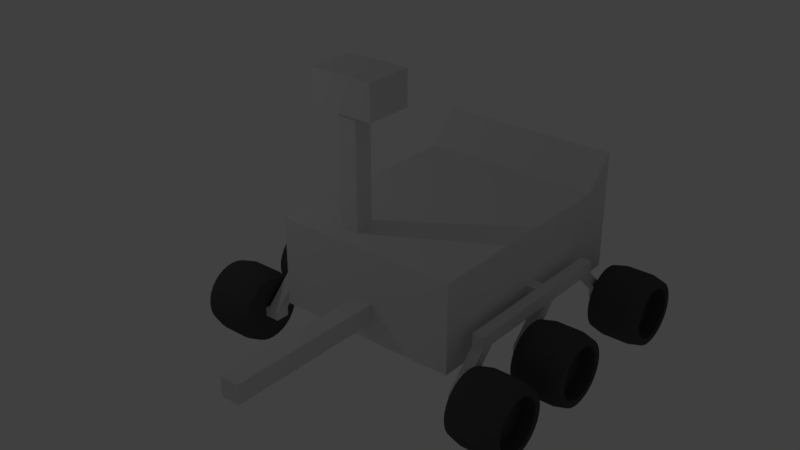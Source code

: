 # Source: assets.blend  (saved by Blender 2.78.0; exported with 4.5.12 LTS)
import bpy
from mathutils import Matrix  # noqa: F401  (used for matrix-valued properties, if any)

bpy.ops.wm.read_factory_settings(use_empty=True)
scene = bpy.context.scene
scene.name = 'Scene'

# ---- collections
col_collection_1 = bpy.data.collections.new('Collection 1'); scene.collection.children.link(col_collection_1)

# ---- materials (node trees are filled in below, after node groups)
mat_default = bpy.data.materials.new('Default')
mat_default.alpha_threshold = 0.0
mat_default.use_transparent_shadow = False
mat_default.roughness = 0.5
mat_wheel = bpy.data.materials.new('Wheel')
mat_wheel.alpha_threshold = 0.0
mat_wheel.use_transparent_shadow = False
mat_wheel.diffuse_color = (0.08176, 0.08176, 0.08176, 1.0)
mat_wheel.roughness = 0.5

# ---- material node trees

# ---- world
world_world = bpy.data.worlds.new('World'); scene.world = world_world
world_world.color = (0.05088, 0.05088, 0.05088)
world_world.use_sun_shadow = False
world_world.sun_shadow_jitter_overblur = 0.0
world_world.cycles.sampling_method = 'MANUAL'

# ---- lights
light_sun = bpy.data.lights.new('Sun', 'POINT')
light_sun.transmission_factor = 0.0
light_sun.energy = 100.0
light_sun.shadow_buffer_clip_start = 0.5
light_sun.shadow_soft_size = 0.1
light_sun.shadow_maximum_resolution = 0.006
light_sun.use_absolute_resolution = True

# ---- meshes
me_cube_007 = bpy.data.meshes.new('Cube.007')
me_cube_007.from_pydata([(-1.0, -0.5128, -1.0), (-1.0, -0.5128, 0.09779), (-1.0, 1.0, -1.0), (-1.0, 1.0, 0.09779), (1.0, -0.5128, -1.0), (1.0, -0.5128, 0.09779), (1.0, 1.0, -1.0), (1.0, 1.0, 0.09779)], [], [(0, 1, 3, 2), (2, 3, 7, 6), (6, 7, 5, 4), (4, 5, 1, 0), (2, 6, 4, 0), (7, 3, 1, 5)])
me_cube_007.materials.append(mat_default)
me_cube_007.use_remesh_preserve_volume = False
me_cube_007.use_remesh_preserve_attributes = False
me_cube_007.use_mirror_vertex_groups = False
me_cube_007.update()
me_cube_006 = bpy.data.meshes.new('Cube.006')
me_cube_006.from_pydata([(-1.0, -1.0, -1.0), (-1.0, -1.0, 13.04), (-1.0, 1.0, -1.0), (-1.0, 1.0, 13.04), (1.0, -1.0, -1.0), (1.0, -1.0, 13.04), (1.0, 1.0, -1.0), (1.0, 1.0, 13.04)], [], [(0, 1, 3, 2), (2, 3, 7, 6), (6, 7, 5, 4), (4, 5, 1, 0), (2, 6, 4, 0), (7, 3, 1, 5)])
me_cube_006.materials.append(mat_default)
me_cube_006.use_remesh_preserve_volume = False
me_cube_006.use_remesh_preserve_attributes = False
me_cube_006.use_mirror_vertex_groups = False
me_cube_006.update()
me_cube_005 = bpy.data.meshes.new('Cube.005')
me_cube_005.from_pydata([(-0.3, -0.3, -0.3), (-0.3, -0.3, 0.3), (-0.3, 0.3, -0.3), (-0.3, 0.3, 0.3), (0.3, -0.3, -0.3), (0.3, -0.3, 0.3), (0.3, 0.3, -0.3), (0.3, 0.3, 0.3), (-0.3, -0.5173, -0.3), (-0.3, -0.5173, 0.3), (0.3, -0.5173, 0.3), (0.3, -0.5173, -0.3), (-0.3, -0.7736, -0.3), (-0.3, -0.7736, 0.3), (0.3, -0.7736, 0.3), (0.3, -0.7736, -0.3), (-0.3, -2.619, -0.3), (-0.3, -2.619, 0.3), (0.3, -2.619, 0.3), (0.3, -2.619, -0.3), (-0.3, -2.833, -0.3), (-0.3, -2.833, 0.3), (0.3, -2.833, 0.3), (0.3, -2.833, -0.3), (-0.3, -3.094, -0.3), (-0.3, -3.094, 0.3), (0.3, -3.094, 0.3), (0.3, -3.094, -0.3), (-0.3, -4.829, -0.3), (-0.3, -4.829, 0.3), (0.3, -4.829, 0.3), (0.3, -4.829, -0.3)], [], [(0, 1, 3, 2), (2, 3, 7, 6), (6, 7, 5, 4), (1, 0, 8, 9), (2, 6, 4, 0), (7, 3, 1, 5), (8, 11, 15, 12), (0, 4, 11, 8), (5, 1, 9, 10), (4, 5, 10, 11), (14, 13, 17, 18), (9, 8, 12, 13), (10, 9, 13, 14), (11, 10, 14, 15), (16, 19, 23, 20), (15, 14, 18, 19), (12, 15, 19, 16), (13, 12, 16, 17), (20, 23, 27, 24), (17, 16, 20, 21), (18, 17, 21, 22), (19, 18, 22, 23), (26, 25, 29, 30), (21, 20, 24, 25), (22, 21, 25, 26), (23, 22, 26, 27), (31, 30, 29, 28), (27, 26, 30, 31), (24, 27, 31, 28), (25, 24, 28, 29)])
me_cube_005.materials.append(mat_default)
me_cube_005.use_remesh_preserve_volume = False
me_cube_005.use_remesh_preserve_attributes = False
me_cube_005.use_mirror_vertex_groups = False
me_cube_005.update()
me_cube_003 = bpy.data.meshes.new('Cube.003')
me_cube_003.from_pydata([(-3.689, 1.389, 2.773), (-3.689, 1.389, 4.773), (-3.689, 3.389, 2.773), (-3.689, 3.389, 4.773), (-1.689, 1.389, 2.773), (-1.689, 1.389, 4.773), (-1.689, 3.389, 2.773), (-1.689, 3.389, 4.773), (0.06932, 3.389, 4.773), (0.06932, 3.389, 2.773), (0.06932, 1.389, 2.773), (0.06932, 1.389, 4.773), (-1.689, -11.34, 4.773), (-1.689, -11.34, 2.773), (0.06932, -11.34, 4.773), (0.06932, -11.34, 2.773), (-1.689, -13.56, 4.773), (-1.689, -13.56, 2.773), (0.06932, -13.56, 4.773), (0.06932, -13.56, 2.773), (-1.689, 11.74, 4.773), (-1.689, 11.74, 2.773), (0.06932, 11.74, 4.773), (0.06932, 11.74, 2.773), (-1.689, 13.43, 4.773), (-1.689, 13.43, 2.773), (0.06932, 13.43, 4.773), (0.06932, 13.43, 2.773), (-1.689, -16.34, -2.227), (0.06932, -16.34, -2.227), (-1.689, -18.56, -2.227), (0.06932, -18.56, -2.227), (-1.689, 16.74, -2.227), (0.06932, 16.74, -2.227), (-1.689, 18.43, -2.227), (0.06932, 18.43, -2.227), (-1.689, -3.611, -2.227), (-1.689, -1.611, -2.227), (0.06932, -3.611, -2.227), (0.06932, -1.611, -2.227), (-1.689, -16.34, -3.641), (0.06932, -16.34, -3.641), (-1.689, -18.56, -3.641), (0.06932, -18.56, -3.641), (-1.689, 16.74, -3.641), (0.06932, 16.74, -3.641), (-1.689, 18.43, -3.641), (0.06932, 18.43, -3.641), (-1.689, -3.611, -3.641), (-1.689, -1.611, -3.641), (0.06932, -3.611, -3.641), (0.06932, -1.611, -3.641), (4.47, -16.34, -2.227), (4.47, -18.56, -2.227), (4.47, 16.74, -2.227), (4.47, 18.43, -2.227), (4.47, -3.611, -2.227), (4.47, -1.611, -2.227), (4.47, -16.34, -3.641), (4.47, -18.56, -3.641), (4.47, 16.74, -3.641), (4.47, 18.43, -3.641), (4.47, -3.611, -3.641), (4.47, -1.611, -3.641)], [], [(0, 1, 3, 2), (2, 3, 7, 6), (10, 11, 14, 15), (4, 5, 1, 0), (2, 6, 4, 0), (7, 3, 1, 5), (9, 8, 11, 10), (9, 10, 38, 39), (7, 5, 11, 8), (9, 6, 21, 23), (13, 15, 29, 28), (5, 4, 13, 12), (4, 10, 15, 13), (11, 5, 12, 14), (16, 17, 19, 18), (12, 13, 17, 16), (14, 12, 16, 18), (15, 14, 18, 19), (22, 23, 27, 26), (8, 9, 23, 22), (7, 8, 22, 20), (6, 7, 20, 21), (25, 24, 26, 27), (27, 23, 33, 35), (21, 20, 24, 25), (20, 22, 26, 24), (32, 34, 46, 44), (17, 13, 28, 30), (15, 19, 31, 29), (19, 17, 30, 31), (28, 29, 41, 40), (25, 27, 35, 34), (23, 21, 32, 33), (21, 25, 34, 32), (33, 45, 60, 54), (4, 6, 37, 36), (6, 9, 39, 37), (10, 4, 36, 38), (40, 41, 43, 42), (45, 44, 46, 47), (48, 49, 51, 50), (38, 36, 48, 50), (31, 30, 42, 43), (33, 32, 44, 45), (37, 39, 51, 49), (41, 29, 52, 58), (34, 35, 47, 46), (36, 37, 49, 48), (30, 28, 40, 42), (39, 38, 56, 57), (57, 56, 62, 63), (52, 53, 59, 58), (55, 54, 60, 61), (29, 31, 53, 52), (38, 50, 62, 56), (43, 41, 58, 59), (50, 51, 63, 62), (47, 35, 55, 61), (45, 47, 61, 60), (51, 39, 57, 63), (31, 43, 59, 53), (35, 33, 54, 55)])
me_cube_003.materials.append(mat_default)
me_cube_003.use_remesh_preserve_volume = False
me_cube_003.use_remesh_preserve_attributes = False
me_cube_003.use_mirror_vertex_groups = False
me_cube_003.update()
me_cylinder_005 = bpy.data.meshes.new('Cylinder.005')
me_cylinder_005.from_pydata([(-9.43e-08, 1.0, -0.9924), (-1.241e-07, 1.0, 0.6131), (0.1951, 0.9808, -0.9924), (0.1951, 0.9808, 0.6131), (0.3827, 0.9239, -0.9924), (0.3827, 0.9239, 0.6131), (0.5556, 0.8315, -0.9924), (0.5556, 0.8315, 0.6131), (0.7071, 0.7071, -0.9924), (0.7071, 0.7071, 0.6131), (0.8315, 0.5556, -0.9924), (0.8315, 0.5556, 0.6131), (0.9239, 0.3827, -0.9924), (0.9239, 0.3827, 0.6131), (0.9808, 0.1951, -0.9924), (0.9808, 0.1951, 0.6131), (1.0, -2.362e-07, -0.9924), (1.0, -2.362e-07, 0.6131), (0.9808, -0.1951, -0.9924), (0.9808, -0.1951, 0.6131), (0.9239, -0.3827, -0.9924), (0.9239, -0.3827, 0.6131), (0.8315, -0.5556, -0.9924), (0.8315, -0.5556, 0.6131), (0.7071, -0.7071, -0.9924), (0.7071, -0.7071, 0.6131), (0.5556, -0.8315, -0.9924), (0.5556, -0.8315, 0.6131), (0.3827, -0.9239, -0.9924), (0.3827, -0.9239, 0.6131), (0.1951, -0.9808, -0.9924), (0.1951, -0.9808, 0.6131), (-4.201e-07, -1.0, -0.9924), (-4.499e-07, -1.0, 0.6131), (-0.1951, -0.9808, -0.9924), (-0.1951, -0.9808, 0.6131), (-0.3827, -0.9239, -0.9924), (-0.3827, -0.9239, 0.6131), (-0.5556, -0.8315, -0.9924), (-0.5556, -0.8315, 0.6131), (-0.7071, -0.7071, -0.9924), (-0.7071, -0.7071, 0.6131), (-0.8315, -0.5556, -0.9924), (-0.8315, -0.5556, 0.6131), (-0.9239, -0.3827, -0.9924), (-0.9239, -0.3827, 0.6131), (-0.9808, -0.1951, -0.9924), (-0.9808, -0.1951, 0.6131), (-1.0, 6.539e-07, -0.9924), (-1.0, 6.539e-07, 0.6131), (-0.9808, 0.1951, -0.9924), (-0.9808, 0.1951, 0.6131), (-0.9239, 0.3827, -0.9924), (-0.9239, 0.3827, 0.6131), (-0.8315, 0.5556, -0.9924), (-0.8315, 0.5556, 0.6131), (-0.7071, 0.7071, -0.9924), (-0.7071, 0.7071, 0.6131), (-0.5556, 0.8315, -0.9924), (-0.5556, 0.8315, 0.6131), (-0.3827, 0.9239, -0.9924), (-0.3827, 0.9239, 0.6131), (-0.1951, 0.9808, -0.9924), (-0.1951, 0.9808, 0.6131), (-1.194e-07, 1.1, -0.6017), (-1.126e-07, 1.1, 0.2224), (0.2146, 1.079, 0.2224), (0.2146, 1.079, -0.6017), (0.421, 1.016, 0.2224), (0.421, 1.016, -0.6017), (0.6111, 0.9146, 0.2224), (0.6111, 0.9146, -0.6017), (0.7778, 0.7778, 0.2224), (0.7778, 0.7778, -0.6017), (0.9146, 0.6111, 0.2224), (0.9146, 0.6111, -0.6017), (1.016, 0.421, 0.2224), (1.016, 0.421, -0.6017), (1.079, 0.2146, 0.2224), (1.079, 0.2146, -0.6017), (1.1, -2.605e-07, 0.2224), (1.1, -2.605e-07, -0.6017), (1.079, -0.2146, 0.2224), (1.079, -0.2146, -0.6017), (1.016, -0.421, 0.2224), (1.016, -0.421, -0.6017), (0.9146, -0.6111, 0.2224), (0.9146, -0.6111, -0.6017), (0.7778, -0.7778, 0.2224), (0.7778, -0.7778, -0.6017), (0.6111, -0.9146, 0.2224), (0.6111, -0.9146, -0.6017), (0.421, -1.016, 0.2224), (0.421, -1.016, -0.6017), (0.2146, -1.079, 0.2224), (0.2146, -1.079, -0.6017), (-4.71e-07, -1.1, 0.2224), (-4.778e-07, -1.1, -0.6017), (-0.2146, -1.079, 0.2224), (-0.2146, -1.079, -0.6017), (-0.421, -1.016, 0.2224), (-0.421, -1.016, -0.6017), (-0.6111, -0.9146, 0.2224), (-0.6111, -0.9146, -0.6017), (-0.7778, -0.7778, 0.2224), (-0.7778, -0.7778, -0.6017), (-0.9146, -0.6111, 0.2224), (-0.9146, -0.6111, -0.6017), (-1.016, -0.421, 0.2224), (-1.016, -0.421, -0.6017), (-1.079, -0.2146, 0.2224), (-1.079, -0.2146, -0.6017), (-1.1, 7.186e-07, 0.2224), (-1.1, 7.186e-07, -0.6017), (-1.079, 0.2146, 0.2224), (-1.079, 0.2146, -0.6017), (-1.016, 0.421, 0.2224), (-1.016, 0.421, -0.6017), (-0.9146, 0.6111, 0.2224), (-0.9146, 0.6111, -0.6017), (-0.7778, 0.7778, 0.2224), (-0.7778, 0.7778, -0.6017), (-0.6111, 0.9146, 0.2224), (-0.6111, 0.9146, -0.6017), (-0.421, 1.016, 0.2224), (-0.421, 1.016, -0.6017), (-0.2146, 1.079, 0.2224), (-0.2146, 1.079, -0.6017), (0.1561, 0.7846, 0.6131), (-9.475e-08, 0.8, 0.6131), (0.3061, 0.7391, 0.6131), (0.4445, 0.6652, 0.6131), (0.5657, 0.5657, 0.6131), (0.6652, 0.4445, 0.6131), (0.7391, 0.3061, 0.6131), (0.7846, 0.1561, 0.6131), (0.8, -1.943e-07, 0.6131), (0.7846, -0.1561, 0.6131), (0.7391, -0.3061, 0.6131), (0.6652, -0.4445, 0.6131), (0.5657, -0.5657, 0.6131), (0.4445, -0.6652, 0.6131), (0.3061, -0.7391, 0.6131), (0.1561, -0.7846, 0.6131), (-3.554e-07, -0.8, 0.6131), (-0.1561, -0.7846, 0.6131), (-0.3061, -0.7391, 0.6131), (-0.4445, -0.6652, 0.6131), (-0.5657, -0.5657, 0.6131), (-0.6652, -0.4445, 0.6131), (-0.7391, -0.3061, 0.6131), (-0.7846, -0.1561, 0.6131), (-0.8, 5.178e-07, 0.6131), (-0.7846, 0.1561, 0.6131), (-0.7391, 0.3061, 0.6131), (-0.6652, 0.4445, 0.6131), (-0.5657, 0.5657, 0.6131), (-0.4445, 0.6652, 0.6131), (-0.3061, 0.7391, 0.6131), (-0.1561, 0.7846, 0.6131), (0.1561, 0.7846, 0.1454), (-1.301e-07, 0.8, 0.1454), (0.3061, 0.7391, 0.1454), (0.4445, 0.6652, 0.1454), (0.5657, 0.5657, 0.1454), (0.6652, 0.4445, 0.1454), (0.7391, 0.3061, 0.1454), (0.7846, 0.1561, 0.1454), (0.8, -1.943e-07, 0.1454), (0.7846, -0.1561, 0.1454), (0.7391, -0.3061, 0.1454), (0.6652, -0.4445, 0.1454), (0.5657, -0.5657, 0.1454), (0.4445, -0.6652, 0.1454), (0.3061, -0.7391, 0.1454), (0.1561, -0.7846, 0.1454), (-3.907e-07, -0.8, 0.1454), (-0.1561, -0.7846, 0.1454), (-0.3061, -0.7391, 0.1454), (-0.4445, -0.6652, 0.1454), (-0.5657, -0.5657, 0.1454), (-0.6652, -0.4445, 0.1454), (-0.7391, -0.3061, 0.1454), (-0.7846, -0.1561, 0.1454), (-0.8, 5.178e-07, 0.1454), (-0.7846, 0.1561, 0.1454), (-0.7391, 0.3061, 0.1454), (-0.6652, 0.4445, 0.1454), (-0.5657, 0.5657, 0.1454), (-0.4445, 0.6652, 0.1454), (-0.3061, 0.7391, 0.1454), (-0.1561, 0.7846, 0.1454)], [], [(65, 1, 3, 66), (66, 3, 5, 68), (68, 5, 7, 70), (70, 7, 9, 72), (72, 9, 11, 74), (74, 11, 13, 76), (76, 13, 15, 78), (78, 15, 17, 80), (80, 17, 19, 82), (82, 19, 21, 84), (84, 21, 23, 86), (86, 23, 25, 88), (88, 25, 27, 90), (90, 27, 29, 92), (92, 29, 31, 94), (94, 31, 33, 96), (96, 33, 35, 98), (98, 35, 37, 100), (100, 37, 39, 102), (102, 39, 41, 104), (104, 41, 43, 106), (106, 43, 45, 108), (108, 45, 47, 110), (110, 47, 49, 112), (112, 49, 51, 114), (114, 51, 53, 116), (116, 53, 55, 118), (118, 55, 57, 120), (120, 57, 59, 122), (122, 59, 61, 124), (13, 11, 133, 134), (124, 61, 63, 126), (126, 63, 1, 65), (0, 2, 4, 6, 8, 10, 12, 14, 16, 18, 20, 22, 24, 26, 28, 30, 32, 34, 36, 38, 40, 42, 44, 46, 48, 50, 52, 54, 56, 58, 60, 62), (62, 127, 64, 0), (127, 126, 65, 64), (60, 125, 127, 62), (125, 124, 126, 127), (58, 123, 125, 60), (123, 122, 124, 125), (56, 121, 123, 58), (121, 120, 122, 123), (54, 119, 121, 56), (119, 118, 120, 121), (52, 117, 119, 54), (117, 116, 118, 119), (50, 115, 117, 52), (115, 114, 116, 117), (48, 113, 115, 50), (113, 112, 114, 115), (46, 111, 113, 48), (111, 110, 112, 113), (44, 109, 111, 46), (109, 108, 110, 111), (42, 107, 109, 44), (107, 106, 108, 109), (40, 105, 107, 42), (105, 104, 106, 107), (38, 103, 105, 40), (103, 102, 104, 105), (36, 101, 103, 38), (101, 100, 102, 103), (34, 99, 101, 36), (99, 98, 100, 101), (32, 97, 99, 34), (97, 96, 98, 99), (30, 95, 97, 32), (95, 94, 96, 97), (28, 93, 95, 30), (93, 92, 94, 95), (26, 91, 93, 28), (91, 90, 92, 93), (24, 89, 91, 26), (89, 88, 90, 91), (22, 87, 89, 24), (87, 86, 88, 89), (20, 85, 87, 22), (85, 84, 86, 87), (18, 83, 85, 20), (83, 82, 84, 85), (16, 81, 83, 18), (81, 80, 82, 83), (14, 79, 81, 16), (79, 78, 80, 81), (12, 77, 79, 14), (77, 76, 78, 79), (10, 75, 77, 12), (75, 74, 76, 77), (8, 73, 75, 10), (73, 72, 74, 75), (6, 71, 73, 8), (71, 70, 72, 73), (4, 69, 71, 6), (69, 68, 70, 71), (2, 67, 69, 4), (67, 66, 68, 69), (0, 64, 67, 2), (64, 65, 66, 67), (136, 135, 167, 168), (31, 29, 142, 143), (49, 47, 151, 152), (5, 3, 128, 130), (23, 21, 138, 139), (41, 39, 147, 148), (59, 57, 156, 157), (15, 13, 134, 135), (33, 31, 143, 144), (51, 49, 152, 153), (7, 5, 130, 131), (25, 23, 139, 140), (43, 41, 148, 149), (61, 59, 157, 158), (17, 15, 135, 136), (35, 33, 144, 145), (53, 51, 153, 154), (9, 7, 131, 132), (27, 25, 140, 141), (45, 43, 149, 150), (63, 61, 158, 159), (19, 17, 136, 137), (37, 35, 145, 146), (55, 53, 154, 155), (11, 9, 132, 133), (29, 27, 141, 142), (47, 45, 150, 151), (3, 1, 129, 128), (1, 63, 159, 129), (21, 19, 137, 138), (39, 37, 146, 147), (57, 55, 155, 156), (160, 161, 191, 190, 189, 188, 187, 186, 185, 184, 183, 182, 181, 180, 179, 178, 177, 176, 175, 174, 173, 172, 171, 170, 169, 168, 167, 166, 165, 164, 163, 162), (150, 149, 181, 182), (137, 136, 168, 169), (151, 150, 182, 183), (138, 137, 169, 170), (152, 151, 183, 184), (139, 138, 170, 171), (153, 152, 184, 185), (140, 139, 171, 172), (154, 153, 185, 186), (141, 140, 172, 173), (155, 154, 186, 187), (142, 141, 173, 174), (128, 129, 161, 160), (156, 155, 187, 188), (143, 142, 174, 175), (130, 128, 160, 162), (157, 156, 188, 189), (144, 143, 175, 176), (131, 130, 162, 163), (158, 157, 189, 190), (145, 144, 176, 177), (132, 131, 163, 164), (159, 158, 190, 191), (146, 145, 177, 178), (133, 132, 164, 165), (129, 159, 191, 161), (147, 146, 178, 179), (134, 133, 165, 166), (148, 147, 179, 180), (135, 134, 166, 167), (149, 148, 180, 181)])
me_cylinder_005.materials.append(mat_wheel)
me_cylinder_005.use_remesh_preserve_volume = False
me_cylinder_005.use_remesh_preserve_attributes = False
me_cylinder_005.use_mirror_vertex_groups = False
me_cylinder_005.update()
me_cylinder_004 = bpy.data.meshes.new('Cylinder.004')
me_cylinder_004.from_pydata([(-9.43e-08, 1.0, -0.9924), (-1.241e-07, 1.0, 0.6131), (0.1951, 0.9808, -0.9924), (0.1951, 0.9808, 0.6131), (0.3827, 0.9239, -0.9924), (0.3827, 0.9239, 0.6131), (0.5556, 0.8315, -0.9924), (0.5556, 0.8315, 0.6131), (0.7071, 0.7071, -0.9924), (0.7071, 0.7071, 0.6131), (0.8315, 0.5556, -0.9924), (0.8315, 0.5556, 0.6131), (0.9239, 0.3827, -0.9924), (0.9239, 0.3827, 0.6131), (0.9808, 0.1951, -0.9924), (0.9808, 0.1951, 0.6131), (1.0, -2.362e-07, -0.9924), (1.0, -2.362e-07, 0.6131), (0.9808, -0.1951, -0.9924), (0.9808, -0.1951, 0.6131), (0.9239, -0.3827, -0.9924), (0.9239, -0.3827, 0.6131), (0.8315, -0.5556, -0.9924), (0.8315, -0.5556, 0.6131), (0.7071, -0.7071, -0.9924), (0.7071, -0.7071, 0.6131), (0.5556, -0.8315, -0.9924), (0.5556, -0.8315, 0.6131), (0.3827, -0.9239, -0.9924), (0.3827, -0.9239, 0.6131), (0.1951, -0.9808, -0.9924), (0.1951, -0.9808, 0.6131), (-4.201e-07, -1.0, -0.9924), (-4.499e-07, -1.0, 0.6131), (-0.1951, -0.9808, -0.9924), (-0.1951, -0.9808, 0.6131), (-0.3827, -0.9239, -0.9924), (-0.3827, -0.9239, 0.6131), (-0.5556, -0.8315, -0.9924), (-0.5556, -0.8315, 0.6131), (-0.7071, -0.7071, -0.9924), (-0.7071, -0.7071, 0.6131), (-0.8315, -0.5556, -0.9924), (-0.8315, -0.5556, 0.6131), (-0.9239, -0.3827, -0.9924), (-0.9239, -0.3827, 0.6131), (-0.9808, -0.1951, -0.9924), (-0.9808, -0.1951, 0.6131), (-1.0, 6.539e-07, -0.9924), (-1.0, 6.539e-07, 0.6131), (-0.9808, 0.1951, -0.9924), (-0.9808, 0.1951, 0.6131), (-0.9239, 0.3827, -0.9924), (-0.9239, 0.3827, 0.6131), (-0.8315, 0.5556, -0.9924), (-0.8315, 0.5556, 0.6131), (-0.7071, 0.7071, -0.9924), (-0.7071, 0.7071, 0.6131), (-0.5556, 0.8315, -0.9924), (-0.5556, 0.8315, 0.6131), (-0.3827, 0.9239, -0.9924), (-0.3827, 0.9239, 0.6131), (-0.1951, 0.9808, -0.9924), (-0.1951, 0.9808, 0.6131), (-1.194e-07, 1.1, -0.6017), (-1.126e-07, 1.1, 0.2224), (0.2146, 1.079, 0.2224), (0.2146, 1.079, -0.6017), (0.421, 1.016, 0.2224), (0.421, 1.016, -0.6017), (0.6111, 0.9146, 0.2224), (0.6111, 0.9146, -0.6017), (0.7778, 0.7778, 0.2224), (0.7778, 0.7778, -0.6017), (0.9146, 0.6111, 0.2224), (0.9146, 0.6111, -0.6017), (1.016, 0.421, 0.2224), (1.016, 0.421, -0.6017), (1.079, 0.2146, 0.2224), (1.079, 0.2146, -0.6017), (1.1, -2.605e-07, 0.2224), (1.1, -2.605e-07, -0.6017), (1.079, -0.2146, 0.2224), (1.079, -0.2146, -0.6017), (1.016, -0.421, 0.2224), (1.016, -0.421, -0.6017), (0.9146, -0.6111, 0.2224), (0.9146, -0.6111, -0.6017), (0.7778, -0.7778, 0.2224), (0.7778, -0.7778, -0.6017), (0.6111, -0.9146, 0.2224), (0.6111, -0.9146, -0.6017), (0.421, -1.016, 0.2224), (0.421, -1.016, -0.6017), (0.2146, -1.079, 0.2224), (0.2146, -1.079, -0.6017), (-4.71e-07, -1.1, 0.2224), (-4.778e-07, -1.1, -0.6017), (-0.2146, -1.079, 0.2224), (-0.2146, -1.079, -0.6017), (-0.421, -1.016, 0.2224), (-0.421, -1.016, -0.6017), (-0.6111, -0.9146, 0.2224), (-0.6111, -0.9146, -0.6017), (-0.7778, -0.7778, 0.2224), (-0.7778, -0.7778, -0.6017), (-0.9146, -0.6111, 0.2224), (-0.9146, -0.6111, -0.6017), (-1.016, -0.421, 0.2224), (-1.016, -0.421, -0.6017), (-1.079, -0.2146, 0.2224), (-1.079, -0.2146, -0.6017), (-1.1, 7.186e-07, 0.2224), (-1.1, 7.186e-07, -0.6017), (-1.079, 0.2146, 0.2224), (-1.079, 0.2146, -0.6017), (-1.016, 0.421, 0.2224), (-1.016, 0.421, -0.6017), (-0.9146, 0.6111, 0.2224), (-0.9146, 0.6111, -0.6017), (-0.7778, 0.7778, 0.2224), (-0.7778, 0.7778, -0.6017), (-0.6111, 0.9146, 0.2224), (-0.6111, 0.9146, -0.6017), (-0.421, 1.016, 0.2224), (-0.421, 1.016, -0.6017), (-0.2146, 1.079, 0.2224), (-0.2146, 1.079, -0.6017), (0.1561, 0.7846, 0.6131), (-9.475e-08, 0.8, 0.6131), (0.3061, 0.7391, 0.6131), (0.4445, 0.6652, 0.6131), (0.5657, 0.5657, 0.6131), (0.6652, 0.4445, 0.6131), (0.7391, 0.3061, 0.6131), (0.7846, 0.1561, 0.6131), (0.8, -1.943e-07, 0.6131), (0.7846, -0.1561, 0.6131), (0.7391, -0.3061, 0.6131), (0.6652, -0.4445, 0.6131), (0.5657, -0.5657, 0.6131), (0.4445, -0.6652, 0.6131), (0.3061, -0.7391, 0.6131), (0.1561, -0.7846, 0.6131), (-3.554e-07, -0.8, 0.6131), (-0.1561, -0.7846, 0.6131), (-0.3061, -0.7391, 0.6131), (-0.4445, -0.6652, 0.6131), (-0.5657, -0.5657, 0.6131), (-0.6652, -0.4445, 0.6131), (-0.7391, -0.3061, 0.6131), (-0.7846, -0.1561, 0.6131), (-0.8, 5.178e-07, 0.6131), (-0.7846, 0.1561, 0.6131), (-0.7391, 0.3061, 0.6131), (-0.6652, 0.4445, 0.6131), (-0.5657, 0.5657, 0.6131), (-0.4445, 0.6652, 0.6131), (-0.3061, 0.7391, 0.6131), (-0.1561, 0.7846, 0.6131), (0.1561, 0.7846, 0.1454), (-1.301e-07, 0.8, 0.1454), (0.3061, 0.7391, 0.1454), (0.4445, 0.6652, 0.1454), (0.5657, 0.5657, 0.1454), (0.6652, 0.4445, 0.1454), (0.7391, 0.3061, 0.1454), (0.7846, 0.1561, 0.1454), (0.8, -1.943e-07, 0.1454), (0.7846, -0.1561, 0.1454), (0.7391, -0.3061, 0.1454), (0.6652, -0.4445, 0.1454), (0.5657, -0.5657, 0.1454), (0.4445, -0.6652, 0.1454), (0.3061, -0.7391, 0.1454), (0.1561, -0.7846, 0.1454), (-3.907e-07, -0.8, 0.1454), (-0.1561, -0.7846, 0.1454), (-0.3061, -0.7391, 0.1454), (-0.4445, -0.6652, 0.1454), (-0.5657, -0.5657, 0.1454), (-0.6652, -0.4445, 0.1454), (-0.7391, -0.3061, 0.1454), (-0.7846, -0.1561, 0.1454), (-0.8, 5.178e-07, 0.1454), (-0.7846, 0.1561, 0.1454), (-0.7391, 0.3061, 0.1454), (-0.6652, 0.4445, 0.1454), (-0.5657, 0.5657, 0.1454), (-0.4445, 0.6652, 0.1454), (-0.3061, 0.7391, 0.1454), (-0.1561, 0.7846, 0.1454)], [], [(65, 1, 3, 66), (66, 3, 5, 68), (68, 5, 7, 70), (70, 7, 9, 72), (72, 9, 11, 74), (74, 11, 13, 76), (76, 13, 15, 78), (78, 15, 17, 80), (80, 17, 19, 82), (82, 19, 21, 84), (84, 21, 23, 86), (86, 23, 25, 88), (88, 25, 27, 90), (90, 27, 29, 92), (92, 29, 31, 94), (94, 31, 33, 96), (96, 33, 35, 98), (98, 35, 37, 100), (100, 37, 39, 102), (102, 39, 41, 104), (104, 41, 43, 106), (106, 43, 45, 108), (108, 45, 47, 110), (110, 47, 49, 112), (112, 49, 51, 114), (114, 51, 53, 116), (116, 53, 55, 118), (118, 55, 57, 120), (120, 57, 59, 122), (122, 59, 61, 124), (13, 11, 133, 134), (124, 61, 63, 126), (126, 63, 1, 65), (0, 2, 4, 6, 8, 10, 12, 14, 16, 18, 20, 22, 24, 26, 28, 30, 32, 34, 36, 38, 40, 42, 44, 46, 48, 50, 52, 54, 56, 58, 60, 62), (62, 127, 64, 0), (127, 126, 65, 64), (60, 125, 127, 62), (125, 124, 126, 127), (58, 123, 125, 60), (123, 122, 124, 125), (56, 121, 123, 58), (121, 120, 122, 123), (54, 119, 121, 56), (119, 118, 120, 121), (52, 117, 119, 54), (117, 116, 118, 119), (50, 115, 117, 52), (115, 114, 116, 117), (48, 113, 115, 50), (113, 112, 114, 115), (46, 111, 113, 48), (111, 110, 112, 113), (44, 109, 111, 46), (109, 108, 110, 111), (42, 107, 109, 44), (107, 106, 108, 109), (40, 105, 107, 42), (105, 104, 106, 107), (38, 103, 105, 40), (103, 102, 104, 105), (36, 101, 103, 38), (101, 100, 102, 103), (34, 99, 101, 36), (99, 98, 100, 101), (32, 97, 99, 34), (97, 96, 98, 99), (30, 95, 97, 32), (95, 94, 96, 97), (28, 93, 95, 30), (93, 92, 94, 95), (26, 91, 93, 28), (91, 90, 92, 93), (24, 89, 91, 26), (89, 88, 90, 91), (22, 87, 89, 24), (87, 86, 88, 89), (20, 85, 87, 22), (85, 84, 86, 87), (18, 83, 85, 20), (83, 82, 84, 85), (16, 81, 83, 18), (81, 80, 82, 83), (14, 79, 81, 16), (79, 78, 80, 81), (12, 77, 79, 14), (77, 76, 78, 79), (10, 75, 77, 12), (75, 74, 76, 77), (8, 73, 75, 10), (73, 72, 74, 75), (6, 71, 73, 8), (71, 70, 72, 73), (4, 69, 71, 6), (69, 68, 70, 71), (2, 67, 69, 4), (67, 66, 68, 69), (0, 64, 67, 2), (64, 65, 66, 67), (136, 135, 167, 168), (31, 29, 142, 143), (49, 47, 151, 152), (5, 3, 128, 130), (23, 21, 138, 139), (41, 39, 147, 148), (59, 57, 156, 157), (15, 13, 134, 135), (33, 31, 143, 144), (51, 49, 152, 153), (7, 5, 130, 131), (25, 23, 139, 140), (43, 41, 148, 149), (61, 59, 157, 158), (17, 15, 135, 136), (35, 33, 144, 145), (53, 51, 153, 154), (9, 7, 131, 132), (27, 25, 140, 141), (45, 43, 149, 150), (63, 61, 158, 159), (19, 17, 136, 137), (37, 35, 145, 146), (55, 53, 154, 155), (11, 9, 132, 133), (29, 27, 141, 142), (47, 45, 150, 151), (3, 1, 129, 128), (1, 63, 159, 129), (21, 19, 137, 138), (39, 37, 146, 147), (57, 55, 155, 156), (160, 161, 191, 190, 189, 188, 187, 186, 185, 184, 183, 182, 181, 180, 179, 178, 177, 176, 175, 174, 173, 172, 171, 170, 169, 168, 167, 166, 165, 164, 163, 162), (150, 149, 181, 182), (137, 136, 168, 169), (151, 150, 182, 183), (138, 137, 169, 170), (152, 151, 183, 184), (139, 138, 170, 171), (153, 152, 184, 185), (140, 139, 171, 172), (154, 153, 185, 186), (141, 140, 172, 173), (155, 154, 186, 187), (142, 141, 173, 174), (128, 129, 161, 160), (156, 155, 187, 188), (143, 142, 174, 175), (130, 128, 160, 162), (157, 156, 188, 189), (144, 143, 175, 176), (131, 130, 162, 163), (158, 157, 189, 190), (145, 144, 176, 177), (132, 131, 163, 164), (159, 158, 190, 191), (146, 145, 177, 178), (133, 132, 164, 165), (129, 159, 191, 161), (147, 146, 178, 179), (134, 133, 165, 166), (148, 147, 179, 180), (135, 134, 166, 167), (149, 148, 180, 181)])
me_cylinder_004.materials.append(mat_wheel)
me_cylinder_004.use_remesh_preserve_volume = False
me_cylinder_004.use_remesh_preserve_attributes = False
me_cylinder_004.use_mirror_vertex_groups = False
me_cylinder_004.update()
me_cylinder_003 = bpy.data.meshes.new('Cylinder.003')
me_cylinder_003.from_pydata([(-9.43e-08, 1.0, -0.9924), (-1.241e-07, 1.0, 0.6131), (0.1951, 0.9808, -0.9924), (0.1951, 0.9808, 0.6131), (0.3827, 0.9239, -0.9924), (0.3827, 0.9239, 0.6131), (0.5556, 0.8315, -0.9924), (0.5556, 0.8315, 0.6131), (0.7071, 0.7071, -0.9924), (0.7071, 0.7071, 0.6131), (0.8315, 0.5556, -0.9924), (0.8315, 0.5556, 0.6131), (0.9239, 0.3827, -0.9924), (0.9239, 0.3827, 0.6131), (0.9808, 0.1951, -0.9924), (0.9808, 0.1951, 0.6131), (1.0, -2.362e-07, -0.9924), (1.0, -2.362e-07, 0.6131), (0.9808, -0.1951, -0.9924), (0.9808, -0.1951, 0.6131), (0.9239, -0.3827, -0.9924), (0.9239, -0.3827, 0.6131), (0.8315, -0.5556, -0.9924), (0.8315, -0.5556, 0.6131), (0.7071, -0.7071, -0.9924), (0.7071, -0.7071, 0.6131), (0.5556, -0.8315, -0.9924), (0.5556, -0.8315, 0.6131), (0.3827, -0.9239, -0.9924), (0.3827, -0.9239, 0.6131), (0.1951, -0.9808, -0.9924), (0.1951, -0.9808, 0.6131), (-4.201e-07, -1.0, -0.9924), (-4.499e-07, -1.0, 0.6131), (-0.1951, -0.9808, -0.9924), (-0.1951, -0.9808, 0.6131), (-0.3827, -0.9239, -0.9924), (-0.3827, -0.9239, 0.6131), (-0.5556, -0.8315, -0.9924), (-0.5556, -0.8315, 0.6131), (-0.7071, -0.7071, -0.9924), (-0.7071, -0.7071, 0.6131), (-0.8315, -0.5556, -0.9924), (-0.8315, -0.5556, 0.6131), (-0.9239, -0.3827, -0.9924), (-0.9239, -0.3827, 0.6131), (-0.9808, -0.1951, -0.9924), (-0.9808, -0.1951, 0.6131), (-1.0, 6.539e-07, -0.9924), (-1.0, 6.539e-07, 0.6131), (-0.9808, 0.1951, -0.9924), (-0.9808, 0.1951, 0.6131), (-0.9239, 0.3827, -0.9924), (-0.9239, 0.3827, 0.6131), (-0.8315, 0.5556, -0.9924), (-0.8315, 0.5556, 0.6131), (-0.7071, 0.7071, -0.9924), (-0.7071, 0.7071, 0.6131), (-0.5556, 0.8315, -0.9924), (-0.5556, 0.8315, 0.6131), (-0.3827, 0.9239, -0.9924), (-0.3827, 0.9239, 0.6131), (-0.1951, 0.9808, -0.9924), (-0.1951, 0.9808, 0.6131), (-1.194e-07, 1.1, -0.6017), (-1.126e-07, 1.1, 0.2224), (0.2146, 1.079, 0.2224), (0.2146, 1.079, -0.6017), (0.421, 1.016, 0.2224), (0.421, 1.016, -0.6017), (0.6111, 0.9146, 0.2224), (0.6111, 0.9146, -0.6017), (0.7778, 0.7778, 0.2224), (0.7778, 0.7778, -0.6017), (0.9146, 0.6111, 0.2224), (0.9146, 0.6111, -0.6017), (1.016, 0.421, 0.2224), (1.016, 0.421, -0.6017), (1.079, 0.2146, 0.2224), (1.079, 0.2146, -0.6017), (1.1, -2.605e-07, 0.2224), (1.1, -2.605e-07, -0.6017), (1.079, -0.2146, 0.2224), (1.079, -0.2146, -0.6017), (1.016, -0.421, 0.2224), (1.016, -0.421, -0.6017), (0.9146, -0.6111, 0.2224), (0.9146, -0.6111, -0.6017), (0.7778, -0.7778, 0.2224), (0.7778, -0.7778, -0.6017), (0.6111, -0.9146, 0.2224), (0.6111, -0.9146, -0.6017), (0.421, -1.016, 0.2224), (0.421, -1.016, -0.6017), (0.2146, -1.079, 0.2224), (0.2146, -1.079, -0.6017), (-4.71e-07, -1.1, 0.2224), (-4.778e-07, -1.1, -0.6017), (-0.2146, -1.079, 0.2224), (-0.2146, -1.079, -0.6017), (-0.421, -1.016, 0.2224), (-0.421, -1.016, -0.6017), (-0.6111, -0.9146, 0.2224), (-0.6111, -0.9146, -0.6017), (-0.7778, -0.7778, 0.2224), (-0.7778, -0.7778, -0.6017), (-0.9146, -0.6111, 0.2224), (-0.9146, -0.6111, -0.6017), (-1.016, -0.421, 0.2224), (-1.016, -0.421, -0.6017), (-1.079, -0.2146, 0.2224), (-1.079, -0.2146, -0.6017), (-1.1, 7.186e-07, 0.2224), (-1.1, 7.186e-07, -0.6017), (-1.079, 0.2146, 0.2224), (-1.079, 0.2146, -0.6017), (-1.016, 0.421, 0.2224), (-1.016, 0.421, -0.6017), (-0.9146, 0.6111, 0.2224), (-0.9146, 0.6111, -0.6017), (-0.7778, 0.7778, 0.2224), (-0.7778, 0.7778, -0.6017), (-0.6111, 0.9146, 0.2224), (-0.6111, 0.9146, -0.6017), (-0.421, 1.016, 0.2224), (-0.421, 1.016, -0.6017), (-0.2146, 1.079, 0.2224), (-0.2146, 1.079, -0.6017), (0.1561, 0.7846, 0.6131), (-9.475e-08, 0.8, 0.6131), (0.3061, 0.7391, 0.6131), (0.4445, 0.6652, 0.6131), (0.5657, 0.5657, 0.6131), (0.6652, 0.4445, 0.6131), (0.7391, 0.3061, 0.6131), (0.7846, 0.1561, 0.6131), (0.8, -1.943e-07, 0.6131), (0.7846, -0.1561, 0.6131), (0.7391, -0.3061, 0.6131), (0.6652, -0.4445, 0.6131), (0.5657, -0.5657, 0.6131), (0.4445, -0.6652, 0.6131), (0.3061, -0.7391, 0.6131), (0.1561, -0.7846, 0.6131), (-3.554e-07, -0.8, 0.6131), (-0.1561, -0.7846, 0.6131), (-0.3061, -0.7391, 0.6131), (-0.4445, -0.6652, 0.6131), (-0.5657, -0.5657, 0.6131), (-0.6652, -0.4445, 0.6131), (-0.7391, -0.3061, 0.6131), (-0.7846, -0.1561, 0.6131), (-0.8, 5.178e-07, 0.6131), (-0.7846, 0.1561, 0.6131), (-0.7391, 0.3061, 0.6131), (-0.6652, 0.4445, 0.6131), (-0.5657, 0.5657, 0.6131), (-0.4445, 0.6652, 0.6131), (-0.3061, 0.7391, 0.6131), (-0.1561, 0.7846, 0.6131), (0.1561, 0.7846, 0.1454), (-1.301e-07, 0.8, 0.1454), (0.3061, 0.7391, 0.1454), (0.4445, 0.6652, 0.1454), (0.5657, 0.5657, 0.1454), (0.6652, 0.4445, 0.1454), (0.7391, 0.3061, 0.1454), (0.7846, 0.1561, 0.1454), (0.8, -1.943e-07, 0.1454), (0.7846, -0.1561, 0.1454), (0.7391, -0.3061, 0.1454), (0.6652, -0.4445, 0.1454), (0.5657, -0.5657, 0.1454), (0.4445, -0.6652, 0.1454), (0.3061, -0.7391, 0.1454), (0.1561, -0.7846, 0.1454), (-3.907e-07, -0.8, 0.1454), (-0.1561, -0.7846, 0.1454), (-0.3061, -0.7391, 0.1454), (-0.4445, -0.6652, 0.1454), (-0.5657, -0.5657, 0.1454), (-0.6652, -0.4445, 0.1454), (-0.7391, -0.3061, 0.1454), (-0.7846, -0.1561, 0.1454), (-0.8, 5.178e-07, 0.1454), (-0.7846, 0.1561, 0.1454), (-0.7391, 0.3061, 0.1454), (-0.6652, 0.4445, 0.1454), (-0.5657, 0.5657, 0.1454), (-0.4445, 0.6652, 0.1454), (-0.3061, 0.7391, 0.1454), (-0.1561, 0.7846, 0.1454)], [], [(65, 1, 3, 66), (66, 3, 5, 68), (68, 5, 7, 70), (70, 7, 9, 72), (72, 9, 11, 74), (74, 11, 13, 76), (76, 13, 15, 78), (78, 15, 17, 80), (80, 17, 19, 82), (82, 19, 21, 84), (84, 21, 23, 86), (86, 23, 25, 88), (88, 25, 27, 90), (90, 27, 29, 92), (92, 29, 31, 94), (94, 31, 33, 96), (96, 33, 35, 98), (98, 35, 37, 100), (100, 37, 39, 102), (102, 39, 41, 104), (104, 41, 43, 106), (106, 43, 45, 108), (108, 45, 47, 110), (110, 47, 49, 112), (112, 49, 51, 114), (114, 51, 53, 116), (116, 53, 55, 118), (118, 55, 57, 120), (120, 57, 59, 122), (122, 59, 61, 124), (13, 11, 133, 134), (124, 61, 63, 126), (126, 63, 1, 65), (0, 2, 4, 6, 8, 10, 12, 14, 16, 18, 20, 22, 24, 26, 28, 30, 32, 34, 36, 38, 40, 42, 44, 46, 48, 50, 52, 54, 56, 58, 60, 62), (62, 127, 64, 0), (127, 126, 65, 64), (60, 125, 127, 62), (125, 124, 126, 127), (58, 123, 125, 60), (123, 122, 124, 125), (56, 121, 123, 58), (121, 120, 122, 123), (54, 119, 121, 56), (119, 118, 120, 121), (52, 117, 119, 54), (117, 116, 118, 119), (50, 115, 117, 52), (115, 114, 116, 117), (48, 113, 115, 50), (113, 112, 114, 115), (46, 111, 113, 48), (111, 110, 112, 113), (44, 109, 111, 46), (109, 108, 110, 111), (42, 107, 109, 44), (107, 106, 108, 109), (40, 105, 107, 42), (105, 104, 106, 107), (38, 103, 105, 40), (103, 102, 104, 105), (36, 101, 103, 38), (101, 100, 102, 103), (34, 99, 101, 36), (99, 98, 100, 101), (32, 97, 99, 34), (97, 96, 98, 99), (30, 95, 97, 32), (95, 94, 96, 97), (28, 93, 95, 30), (93, 92, 94, 95), (26, 91, 93, 28), (91, 90, 92, 93), (24, 89, 91, 26), (89, 88, 90, 91), (22, 87, 89, 24), (87, 86, 88, 89), (20, 85, 87, 22), (85, 84, 86, 87), (18, 83, 85, 20), (83, 82, 84, 85), (16, 81, 83, 18), (81, 80, 82, 83), (14, 79, 81, 16), (79, 78, 80, 81), (12, 77, 79, 14), (77, 76, 78, 79), (10, 75, 77, 12), (75, 74, 76, 77), (8, 73, 75, 10), (73, 72, 74, 75), (6, 71, 73, 8), (71, 70, 72, 73), (4, 69, 71, 6), (69, 68, 70, 71), (2, 67, 69, 4), (67, 66, 68, 69), (0, 64, 67, 2), (64, 65, 66, 67), (136, 135, 167, 168), (31, 29, 142, 143), (49, 47, 151, 152), (5, 3, 128, 130), (23, 21, 138, 139), (41, 39, 147, 148), (59, 57, 156, 157), (15, 13, 134, 135), (33, 31, 143, 144), (51, 49, 152, 153), (7, 5, 130, 131), (25, 23, 139, 140), (43, 41, 148, 149), (61, 59, 157, 158), (17, 15, 135, 136), (35, 33, 144, 145), (53, 51, 153, 154), (9, 7, 131, 132), (27, 25, 140, 141), (45, 43, 149, 150), (63, 61, 158, 159), (19, 17, 136, 137), (37, 35, 145, 146), (55, 53, 154, 155), (11, 9, 132, 133), (29, 27, 141, 142), (47, 45, 150, 151), (3, 1, 129, 128), (1, 63, 159, 129), (21, 19, 137, 138), (39, 37, 146, 147), (57, 55, 155, 156), (160, 161, 191, 190, 189, 188, 187, 186, 185, 184, 183, 182, 181, 180, 179, 178, 177, 176, 175, 174, 173, 172, 171, 170, 169, 168, 167, 166, 165, 164, 163, 162), (150, 149, 181, 182), (137, 136, 168, 169), (151, 150, 182, 183), (138, 137, 169, 170), (152, 151, 183, 184), (139, 138, 170, 171), (153, 152, 184, 185), (140, 139, 171, 172), (154, 153, 185, 186), (141, 140, 172, 173), (155, 154, 186, 187), (142, 141, 173, 174), (128, 129, 161, 160), (156, 155, 187, 188), (143, 142, 174, 175), (130, 128, 160, 162), (157, 156, 188, 189), (144, 143, 175, 176), (131, 130, 162, 163), (158, 157, 189, 190), (145, 144, 176, 177), (132, 131, 163, 164), (159, 158, 190, 191), (146, 145, 177, 178), (133, 132, 164, 165), (129, 159, 191, 161), (147, 146, 178, 179), (134, 133, 165, 166), (148, 147, 179, 180), (135, 134, 166, 167), (149, 148, 180, 181)])
me_cylinder_003.materials.append(mat_wheel)
me_cylinder_003.use_remesh_preserve_volume = False
me_cylinder_003.use_remesh_preserve_attributes = False
me_cylinder_003.use_mirror_vertex_groups = False
me_cylinder_003.update()
me_cylinder_002 = bpy.data.meshes.new('Cylinder.002')
me_cylinder_002.from_pydata([(-9.43e-08, 1.0, -0.9924), (-1.241e-07, 1.0, 0.6131), (0.1951, 0.9808, -0.9924), (0.1951, 0.9808, 0.6131), (0.3827, 0.9239, -0.9924), (0.3827, 0.9239, 0.6131), (0.5556, 0.8315, -0.9924), (0.5556, 0.8315, 0.6131), (0.7071, 0.7071, -0.9924), (0.7071, 0.7071, 0.6131), (0.8315, 0.5556, -0.9924), (0.8315, 0.5556, 0.6131), (0.9239, 0.3827, -0.9924), (0.9239, 0.3827, 0.6131), (0.9808, 0.1951, -0.9924), (0.9808, 0.1951, 0.6131), (1.0, -2.362e-07, -0.9924), (1.0, -2.362e-07, 0.6131), (0.9808, -0.1951, -0.9924), (0.9808, -0.1951, 0.6131), (0.9239, -0.3827, -0.9924), (0.9239, -0.3827, 0.6131), (0.8315, -0.5556, -0.9924), (0.8315, -0.5556, 0.6131), (0.7071, -0.7071, -0.9924), (0.7071, -0.7071, 0.6131), (0.5556, -0.8315, -0.9924), (0.5556, -0.8315, 0.6131), (0.3827, -0.9239, -0.9924), (0.3827, -0.9239, 0.6131), (0.1951, -0.9808, -0.9924), (0.1951, -0.9808, 0.6131), (-4.201e-07, -1.0, -0.9924), (-4.499e-07, -1.0, 0.6131), (-0.1951, -0.9808, -0.9924), (-0.1951, -0.9808, 0.6131), (-0.3827, -0.9239, -0.9924), (-0.3827, -0.9239, 0.6131), (-0.5556, -0.8315, -0.9924), (-0.5556, -0.8315, 0.6131), (-0.7071, -0.7071, -0.9924), (-0.7071, -0.7071, 0.6131), (-0.8315, -0.5556, -0.9924), (-0.8315, -0.5556, 0.6131), (-0.9239, -0.3827, -0.9924), (-0.9239, -0.3827, 0.6131), (-0.9808, -0.1951, -0.9924), (-0.9808, -0.1951, 0.6131), (-1.0, 6.539e-07, -0.9924), (-1.0, 6.539e-07, 0.6131), (-0.9808, 0.1951, -0.9924), (-0.9808, 0.1951, 0.6131), (-0.9239, 0.3827, -0.9924), (-0.9239, 0.3827, 0.6131), (-0.8315, 0.5556, -0.9924), (-0.8315, 0.5556, 0.6131), (-0.7071, 0.7071, -0.9924), (-0.7071, 0.7071, 0.6131), (-0.5556, 0.8315, -0.9924), (-0.5556, 0.8315, 0.6131), (-0.3827, 0.9239, -0.9924), (-0.3827, 0.9239, 0.6131), (-0.1951, 0.9808, -0.9924), (-0.1951, 0.9808, 0.6131), (-1.194e-07, 1.1, -0.6017), (-1.126e-07, 1.1, 0.2224), (0.2146, 1.079, 0.2224), (0.2146, 1.079, -0.6017), (0.421, 1.016, 0.2224), (0.421, 1.016, -0.6017), (0.6111, 0.9146, 0.2224), (0.6111, 0.9146, -0.6017), (0.7778, 0.7778, 0.2224), (0.7778, 0.7778, -0.6017), (0.9146, 0.6111, 0.2224), (0.9146, 0.6111, -0.6017), (1.016, 0.421, 0.2224), (1.016, 0.421, -0.6017), (1.079, 0.2146, 0.2224), (1.079, 0.2146, -0.6017), (1.1, -2.605e-07, 0.2224), (1.1, -2.605e-07, -0.6017), (1.079, -0.2146, 0.2224), (1.079, -0.2146, -0.6017), (1.016, -0.421, 0.2224), (1.016, -0.421, -0.6017), (0.9146, -0.6111, 0.2224), (0.9146, -0.6111, -0.6017), (0.7778, -0.7778, 0.2224), (0.7778, -0.7778, -0.6017), (0.6111, -0.9146, 0.2224), (0.6111, -0.9146, -0.6017), (0.421, -1.016, 0.2224), (0.421, -1.016, -0.6017), (0.2146, -1.079, 0.2224), (0.2146, -1.079, -0.6017), (-4.71e-07, -1.1, 0.2224), (-4.778e-07, -1.1, -0.6017), (-0.2146, -1.079, 0.2224), (-0.2146, -1.079, -0.6017), (-0.421, -1.016, 0.2224), (-0.421, -1.016, -0.6017), (-0.6111, -0.9146, 0.2224), (-0.6111, -0.9146, -0.6017), (-0.7778, -0.7778, 0.2224), (-0.7778, -0.7778, -0.6017), (-0.9146, -0.6111, 0.2224), (-0.9146, -0.6111, -0.6017), (-1.016, -0.421, 0.2224), (-1.016, -0.421, -0.6017), (-1.079, -0.2146, 0.2224), (-1.079, -0.2146, -0.6017), (-1.1, 7.186e-07, 0.2224), (-1.1, 7.186e-07, -0.6017), (-1.079, 0.2146, 0.2224), (-1.079, 0.2146, -0.6017), (-1.016, 0.421, 0.2224), (-1.016, 0.421, -0.6017), (-0.9146, 0.6111, 0.2224), (-0.9146, 0.6111, -0.6017), (-0.7778, 0.7778, 0.2224), (-0.7778, 0.7778, -0.6017), (-0.6111, 0.9146, 0.2224), (-0.6111, 0.9146, -0.6017), (-0.421, 1.016, 0.2224), (-0.421, 1.016, -0.6017), (-0.2146, 1.079, 0.2224), (-0.2146, 1.079, -0.6017), (0.1561, 0.7846, 0.6131), (-9.475e-08, 0.8, 0.6131), (0.3061, 0.7391, 0.6131), (0.4445, 0.6652, 0.6131), (0.5657, 0.5657, 0.6131), (0.6652, 0.4445, 0.6131), (0.7391, 0.3061, 0.6131), (0.7846, 0.1561, 0.6131), (0.8, -1.943e-07, 0.6131), (0.7846, -0.1561, 0.6131), (0.7391, -0.3061, 0.6131), (0.6652, -0.4445, 0.6131), (0.5657, -0.5657, 0.6131), (0.4445, -0.6652, 0.6131), (0.3061, -0.7391, 0.6131), (0.1561, -0.7846, 0.6131), (-3.554e-07, -0.8, 0.6131), (-0.1561, -0.7846, 0.6131), (-0.3061, -0.7391, 0.6131), (-0.4445, -0.6652, 0.6131), (-0.5657, -0.5657, 0.6131), (-0.6652, -0.4445, 0.6131), (-0.7391, -0.3061, 0.6131), (-0.7846, -0.1561, 0.6131), (-0.8, 5.178e-07, 0.6131), (-0.7846, 0.1561, 0.6131), (-0.7391, 0.3061, 0.6131), (-0.6652, 0.4445, 0.6131), (-0.5657, 0.5657, 0.6131), (-0.4445, 0.6652, 0.6131), (-0.3061, 0.7391, 0.6131), (-0.1561, 0.7846, 0.6131), (0.1561, 0.7846, 0.1454), (-1.301e-07, 0.8, 0.1454), (0.3061, 0.7391, 0.1454), (0.4445, 0.6652, 0.1454), (0.5657, 0.5657, 0.1454), (0.6652, 0.4445, 0.1454), (0.7391, 0.3061, 0.1454), (0.7846, 0.1561, 0.1454), (0.8, -1.943e-07, 0.1454), (0.7846, -0.1561, 0.1454), (0.7391, -0.3061, 0.1454), (0.6652, -0.4445, 0.1454), (0.5657, -0.5657, 0.1454), (0.4445, -0.6652, 0.1454), (0.3061, -0.7391, 0.1454), (0.1561, -0.7846, 0.1454), (-3.907e-07, -0.8, 0.1454), (-0.1561, -0.7846, 0.1454), (-0.3061, -0.7391, 0.1454), (-0.4445, -0.6652, 0.1454), (-0.5657, -0.5657, 0.1454), (-0.6652, -0.4445, 0.1454), (-0.7391, -0.3061, 0.1454), (-0.7846, -0.1561, 0.1454), (-0.8, 5.178e-07, 0.1454), (-0.7846, 0.1561, 0.1454), (-0.7391, 0.3061, 0.1454), (-0.6652, 0.4445, 0.1454), (-0.5657, 0.5657, 0.1454), (-0.4445, 0.6652, 0.1454), (-0.3061, 0.7391, 0.1454), (-0.1561, 0.7846, 0.1454)], [], [(65, 1, 3, 66), (66, 3, 5, 68), (68, 5, 7, 70), (70, 7, 9, 72), (72, 9, 11, 74), (74, 11, 13, 76), (76, 13, 15, 78), (78, 15, 17, 80), (80, 17, 19, 82), (82, 19, 21, 84), (84, 21, 23, 86), (86, 23, 25, 88), (88, 25, 27, 90), (90, 27, 29, 92), (92, 29, 31, 94), (94, 31, 33, 96), (96, 33, 35, 98), (98, 35, 37, 100), (100, 37, 39, 102), (102, 39, 41, 104), (104, 41, 43, 106), (106, 43, 45, 108), (108, 45, 47, 110), (110, 47, 49, 112), (112, 49, 51, 114), (114, 51, 53, 116), (116, 53, 55, 118), (118, 55, 57, 120), (120, 57, 59, 122), (122, 59, 61, 124), (13, 11, 133, 134), (124, 61, 63, 126), (126, 63, 1, 65), (0, 2, 4, 6, 8, 10, 12, 14, 16, 18, 20, 22, 24, 26, 28, 30, 32, 34, 36, 38, 40, 42, 44, 46, 48, 50, 52, 54, 56, 58, 60, 62), (62, 127, 64, 0), (127, 126, 65, 64), (60, 125, 127, 62), (125, 124, 126, 127), (58, 123, 125, 60), (123, 122, 124, 125), (56, 121, 123, 58), (121, 120, 122, 123), (54, 119, 121, 56), (119, 118, 120, 121), (52, 117, 119, 54), (117, 116, 118, 119), (50, 115, 117, 52), (115, 114, 116, 117), (48, 113, 115, 50), (113, 112, 114, 115), (46, 111, 113, 48), (111, 110, 112, 113), (44, 109, 111, 46), (109, 108, 110, 111), (42, 107, 109, 44), (107, 106, 108, 109), (40, 105, 107, 42), (105, 104, 106, 107), (38, 103, 105, 40), (103, 102, 104, 105), (36, 101, 103, 38), (101, 100, 102, 103), (34, 99, 101, 36), (99, 98, 100, 101), (32, 97, 99, 34), (97, 96, 98, 99), (30, 95, 97, 32), (95, 94, 96, 97), (28, 93, 95, 30), (93, 92, 94, 95), (26, 91, 93, 28), (91, 90, 92, 93), (24, 89, 91, 26), (89, 88, 90, 91), (22, 87, 89, 24), (87, 86, 88, 89), (20, 85, 87, 22), (85, 84, 86, 87), (18, 83, 85, 20), (83, 82, 84, 85), (16, 81, 83, 18), (81, 80, 82, 83), (14, 79, 81, 16), (79, 78, 80, 81), (12, 77, 79, 14), (77, 76, 78, 79), (10, 75, 77, 12), (75, 74, 76, 77), (8, 73, 75, 10), (73, 72, 74, 75), (6, 71, 73, 8), (71, 70, 72, 73), (4, 69, 71, 6), (69, 68, 70, 71), (2, 67, 69, 4), (67, 66, 68, 69), (0, 64, 67, 2), (64, 65, 66, 67), (136, 135, 167, 168), (31, 29, 142, 143), (49, 47, 151, 152), (5, 3, 128, 130), (23, 21, 138, 139), (41, 39, 147, 148), (59, 57, 156, 157), (15, 13, 134, 135), (33, 31, 143, 144), (51, 49, 152, 153), (7, 5, 130, 131), (25, 23, 139, 140), (43, 41, 148, 149), (61, 59, 157, 158), (17, 15, 135, 136), (35, 33, 144, 145), (53, 51, 153, 154), (9, 7, 131, 132), (27, 25, 140, 141), (45, 43, 149, 150), (63, 61, 158, 159), (19, 17, 136, 137), (37, 35, 145, 146), (55, 53, 154, 155), (11, 9, 132, 133), (29, 27, 141, 142), (47, 45, 150, 151), (3, 1, 129, 128), (1, 63, 159, 129), (21, 19, 137, 138), (39, 37, 146, 147), (57, 55, 155, 156), (160, 161, 191, 190, 189, 188, 187, 186, 185, 184, 183, 182, 181, 180, 179, 178, 177, 176, 175, 174, 173, 172, 171, 170, 169, 168, 167, 166, 165, 164, 163, 162), (150, 149, 181, 182), (137, 136, 168, 169), (151, 150, 182, 183), (138, 137, 169, 170), (152, 151, 183, 184), (139, 138, 170, 171), (153, 152, 184, 185), (140, 139, 171, 172), (154, 153, 185, 186), (141, 140, 172, 173), (155, 154, 186, 187), (142, 141, 173, 174), (128, 129, 161, 160), (156, 155, 187, 188), (143, 142, 174, 175), (130, 128, 160, 162), (157, 156, 188, 189), (144, 143, 175, 176), (131, 130, 162, 163), (158, 157, 189, 190), (145, 144, 176, 177), (132, 131, 163, 164), (159, 158, 190, 191), (146, 145, 177, 178), (133, 132, 164, 165), (129, 159, 191, 161), (147, 146, 178, 179), (134, 133, 165, 166), (148, 147, 179, 180), (135, 134, 166, 167), (149, 148, 180, 181)])
me_cylinder_002.materials.append(mat_wheel)
me_cylinder_002.use_remesh_preserve_volume = False
me_cylinder_002.use_remesh_preserve_attributes = False
me_cylinder_002.use_mirror_vertex_groups = False
me_cylinder_002.update()
me_cylinder_001 = bpy.data.meshes.new('Cylinder.001')
me_cylinder_001.from_pydata([(-9.43e-08, 1.0, -0.9924), (-1.241e-07, 1.0, 0.6131), (0.1951, 0.9808, -0.9924), (0.1951, 0.9808, 0.6131), (0.3827, 0.9239, -0.9924), (0.3827, 0.9239, 0.6131), (0.5556, 0.8315, -0.9924), (0.5556, 0.8315, 0.6131), (0.7071, 0.7071, -0.9924), (0.7071, 0.7071, 0.6131), (0.8315, 0.5556, -0.9924), (0.8315, 0.5556, 0.6131), (0.9239, 0.3827, -0.9924), (0.9239, 0.3827, 0.6131), (0.9808, 0.1951, -0.9924), (0.9808, 0.1951, 0.6131), (1.0, -2.362e-07, -0.9924), (1.0, -2.362e-07, 0.6131), (0.9808, -0.1951, -0.9924), (0.9808, -0.1951, 0.6131), (0.9239, -0.3827, -0.9924), (0.9239, -0.3827, 0.6131), (0.8315, -0.5556, -0.9924), (0.8315, -0.5556, 0.6131), (0.7071, -0.7071, -0.9924), (0.7071, -0.7071, 0.6131), (0.5556, -0.8315, -0.9924), (0.5556, -0.8315, 0.6131), (0.3827, -0.9239, -0.9924), (0.3827, -0.9239, 0.6131), (0.1951, -0.9808, -0.9924), (0.1951, -0.9808, 0.6131), (-4.201e-07, -1.0, -0.9924), (-4.499e-07, -1.0, 0.6131), (-0.1951, -0.9808, -0.9924), (-0.1951, -0.9808, 0.6131), (-0.3827, -0.9239, -0.9924), (-0.3827, -0.9239, 0.6131), (-0.5556, -0.8315, -0.9924), (-0.5556, -0.8315, 0.6131), (-0.7071, -0.7071, -0.9924), (-0.7071, -0.7071, 0.6131), (-0.8315, -0.5556, -0.9924), (-0.8315, -0.5556, 0.6131), (-0.9239, -0.3827, -0.9924), (-0.9239, -0.3827, 0.6131), (-0.9808, -0.1951, -0.9924), (-0.9808, -0.1951, 0.6131), (-1.0, 6.539e-07, -0.9924), (-1.0, 6.539e-07, 0.6131), (-0.9808, 0.1951, -0.9924), (-0.9808, 0.1951, 0.6131), (-0.9239, 0.3827, -0.9924), (-0.9239, 0.3827, 0.6131), (-0.8315, 0.5556, -0.9924), (-0.8315, 0.5556, 0.6131), (-0.7071, 0.7071, -0.9924), (-0.7071, 0.7071, 0.6131), (-0.5556, 0.8315, -0.9924), (-0.5556, 0.8315, 0.6131), (-0.3827, 0.9239, -0.9924), (-0.3827, 0.9239, 0.6131), (-0.1951, 0.9808, -0.9924), (-0.1951, 0.9808, 0.6131), (-1.194e-07, 1.1, -0.6017), (-1.126e-07, 1.1, 0.2224), (0.2146, 1.079, 0.2224), (0.2146, 1.079, -0.6017), (0.421, 1.016, 0.2224), (0.421, 1.016, -0.6017), (0.6111, 0.9146, 0.2224), (0.6111, 0.9146, -0.6017), (0.7778, 0.7778, 0.2224), (0.7778, 0.7778, -0.6017), (0.9146, 0.6111, 0.2224), (0.9146, 0.6111, -0.6017), (1.016, 0.421, 0.2224), (1.016, 0.421, -0.6017), (1.079, 0.2146, 0.2224), (1.079, 0.2146, -0.6017), (1.1, -2.605e-07, 0.2224), (1.1, -2.605e-07, -0.6017), (1.079, -0.2146, 0.2224), (1.079, -0.2146, -0.6017), (1.016, -0.421, 0.2224), (1.016, -0.421, -0.6017), (0.9146, -0.6111, 0.2224), (0.9146, -0.6111, -0.6017), (0.7778, -0.7778, 0.2224), (0.7778, -0.7778, -0.6017), (0.6111, -0.9146, 0.2224), (0.6111, -0.9146, -0.6017), (0.421, -1.016, 0.2224), (0.421, -1.016, -0.6017), (0.2146, -1.079, 0.2224), (0.2146, -1.079, -0.6017), (-4.71e-07, -1.1, 0.2224), (-4.778e-07, -1.1, -0.6017), (-0.2146, -1.079, 0.2224), (-0.2146, -1.079, -0.6017), (-0.421, -1.016, 0.2224), (-0.421, -1.016, -0.6017), (-0.6111, -0.9146, 0.2224), (-0.6111, -0.9146, -0.6017), (-0.7778, -0.7778, 0.2224), (-0.7778, -0.7778, -0.6017), (-0.9146, -0.6111, 0.2224), (-0.9146, -0.6111, -0.6017), (-1.016, -0.421, 0.2224), (-1.016, -0.421, -0.6017), (-1.079, -0.2146, 0.2224), (-1.079, -0.2146, -0.6017), (-1.1, 7.186e-07, 0.2224), (-1.1, 7.186e-07, -0.6017), (-1.079, 0.2146, 0.2224), (-1.079, 0.2146, -0.6017), (-1.016, 0.421, 0.2224), (-1.016, 0.421, -0.6017), (-0.9146, 0.6111, 0.2224), (-0.9146, 0.6111, -0.6017), (-0.7778, 0.7778, 0.2224), (-0.7778, 0.7778, -0.6017), (-0.6111, 0.9146, 0.2224), (-0.6111, 0.9146, -0.6017), (-0.421, 1.016, 0.2224), (-0.421, 1.016, -0.6017), (-0.2146, 1.079, 0.2224), (-0.2146, 1.079, -0.6017), (0.1561, 0.7846, 0.6131), (-9.475e-08, 0.8, 0.6131), (0.3061, 0.7391, 0.6131), (0.4445, 0.6652, 0.6131), (0.5657, 0.5657, 0.6131), (0.6652, 0.4445, 0.6131), (0.7391, 0.3061, 0.6131), (0.7846, 0.1561, 0.6131), (0.8, -1.943e-07, 0.6131), (0.7846, -0.1561, 0.6131), (0.7391, -0.3061, 0.6131), (0.6652, -0.4445, 0.6131), (0.5657, -0.5657, 0.6131), (0.4445, -0.6652, 0.6131), (0.3061, -0.7391, 0.6131), (0.1561, -0.7846, 0.6131), (-3.554e-07, -0.8, 0.6131), (-0.1561, -0.7846, 0.6131), (-0.3061, -0.7391, 0.6131), (-0.4445, -0.6652, 0.6131), (-0.5657, -0.5657, 0.6131), (-0.6652, -0.4445, 0.6131), (-0.7391, -0.3061, 0.6131), (-0.7846, -0.1561, 0.6131), (-0.8, 5.178e-07, 0.6131), (-0.7846, 0.1561, 0.6131), (-0.7391, 0.3061, 0.6131), (-0.6652, 0.4445, 0.6131), (-0.5657, 0.5657, 0.6131), (-0.4445, 0.6652, 0.6131), (-0.3061, 0.7391, 0.6131), (-0.1561, 0.7846, 0.6131), (0.1561, 0.7846, 0.1454), (-1.301e-07, 0.8, 0.1454), (0.3061, 0.7391, 0.1454), (0.4445, 0.6652, 0.1454), (0.5657, 0.5657, 0.1454), (0.6652, 0.4445, 0.1454), (0.7391, 0.3061, 0.1454), (0.7846, 0.1561, 0.1454), (0.8, -1.943e-07, 0.1454), (0.7846, -0.1561, 0.1454), (0.7391, -0.3061, 0.1454), (0.6652, -0.4445, 0.1454), (0.5657, -0.5657, 0.1454), (0.4445, -0.6652, 0.1454), (0.3061, -0.7391, 0.1454), (0.1561, -0.7846, 0.1454), (-3.907e-07, -0.8, 0.1454), (-0.1561, -0.7846, 0.1454), (-0.3061, -0.7391, 0.1454), (-0.4445, -0.6652, 0.1454), (-0.5657, -0.5657, 0.1454), (-0.6652, -0.4445, 0.1454), (-0.7391, -0.3061, 0.1454), (-0.7846, -0.1561, 0.1454), (-0.8, 5.178e-07, 0.1454), (-0.7846, 0.1561, 0.1454), (-0.7391, 0.3061, 0.1454), (-0.6652, 0.4445, 0.1454), (-0.5657, 0.5657, 0.1454), (-0.4445, 0.6652, 0.1454), (-0.3061, 0.7391, 0.1454), (-0.1561, 0.7846, 0.1454)], [], [(65, 1, 3, 66), (66, 3, 5, 68), (68, 5, 7, 70), (70, 7, 9, 72), (72, 9, 11, 74), (74, 11, 13, 76), (76, 13, 15, 78), (78, 15, 17, 80), (80, 17, 19, 82), (82, 19, 21, 84), (84, 21, 23, 86), (86, 23, 25, 88), (88, 25, 27, 90), (90, 27, 29, 92), (92, 29, 31, 94), (94, 31, 33, 96), (96, 33, 35, 98), (98, 35, 37, 100), (100, 37, 39, 102), (102, 39, 41, 104), (104, 41, 43, 106), (106, 43, 45, 108), (108, 45, 47, 110), (110, 47, 49, 112), (112, 49, 51, 114), (114, 51, 53, 116), (116, 53, 55, 118), (118, 55, 57, 120), (120, 57, 59, 122), (122, 59, 61, 124), (13, 11, 133, 134), (124, 61, 63, 126), (126, 63, 1, 65), (0, 2, 4, 6, 8, 10, 12, 14, 16, 18, 20, 22, 24, 26, 28, 30, 32, 34, 36, 38, 40, 42, 44, 46, 48, 50, 52, 54, 56, 58, 60, 62), (62, 127, 64, 0), (127, 126, 65, 64), (60, 125, 127, 62), (125, 124, 126, 127), (58, 123, 125, 60), (123, 122, 124, 125), (56, 121, 123, 58), (121, 120, 122, 123), (54, 119, 121, 56), (119, 118, 120, 121), (52, 117, 119, 54), (117, 116, 118, 119), (50, 115, 117, 52), (115, 114, 116, 117), (48, 113, 115, 50), (113, 112, 114, 115), (46, 111, 113, 48), (111, 110, 112, 113), (44, 109, 111, 46), (109, 108, 110, 111), (42, 107, 109, 44), (107, 106, 108, 109), (40, 105, 107, 42), (105, 104, 106, 107), (38, 103, 105, 40), (103, 102, 104, 105), (36, 101, 103, 38), (101, 100, 102, 103), (34, 99, 101, 36), (99, 98, 100, 101), (32, 97, 99, 34), (97, 96, 98, 99), (30, 95, 97, 32), (95, 94, 96, 97), (28, 93, 95, 30), (93, 92, 94, 95), (26, 91, 93, 28), (91, 90, 92, 93), (24, 89, 91, 26), (89, 88, 90, 91), (22, 87, 89, 24), (87, 86, 88, 89), (20, 85, 87, 22), (85, 84, 86, 87), (18, 83, 85, 20), (83, 82, 84, 85), (16, 81, 83, 18), (81, 80, 82, 83), (14, 79, 81, 16), (79, 78, 80, 81), (12, 77, 79, 14), (77, 76, 78, 79), (10, 75, 77, 12), (75, 74, 76, 77), (8, 73, 75, 10), (73, 72, 74, 75), (6, 71, 73, 8), (71, 70, 72, 73), (4, 69, 71, 6), (69, 68, 70, 71), (2, 67, 69, 4), (67, 66, 68, 69), (0, 64, 67, 2), (64, 65, 66, 67), (136, 135, 167, 168), (31, 29, 142, 143), (49, 47, 151, 152), (5, 3, 128, 130), (23, 21, 138, 139), (41, 39, 147, 148), (59, 57, 156, 157), (15, 13, 134, 135), (33, 31, 143, 144), (51, 49, 152, 153), (7, 5, 130, 131), (25, 23, 139, 140), (43, 41, 148, 149), (61, 59, 157, 158), (17, 15, 135, 136), (35, 33, 144, 145), (53, 51, 153, 154), (9, 7, 131, 132), (27, 25, 140, 141), (45, 43, 149, 150), (63, 61, 158, 159), (19, 17, 136, 137), (37, 35, 145, 146), (55, 53, 154, 155), (11, 9, 132, 133), (29, 27, 141, 142), (47, 45, 150, 151), (3, 1, 129, 128), (1, 63, 159, 129), (21, 19, 137, 138), (39, 37, 146, 147), (57, 55, 155, 156), (160, 161, 191, 190, 189, 188, 187, 186, 185, 184, 183, 182, 181, 180, 179, 178, 177, 176, 175, 174, 173, 172, 171, 170, 169, 168, 167, 166, 165, 164, 163, 162), (150, 149, 181, 182), (137, 136, 168, 169), (151, 150, 182, 183), (138, 137, 169, 170), (152, 151, 183, 184), (139, 138, 170, 171), (153, 152, 184, 185), (140, 139, 171, 172), (154, 153, 185, 186), (141, 140, 172, 173), (155, 154, 186, 187), (142, 141, 173, 174), (128, 129, 161, 160), (156, 155, 187, 188), (143, 142, 174, 175), (130, 128, 160, 162), (157, 156, 188, 189), (144, 143, 175, 176), (131, 130, 162, 163), (158, 157, 189, 190), (145, 144, 176, 177), (132, 131, 163, 164), (159, 158, 190, 191), (146, 145, 177, 178), (133, 132, 164, 165), (129, 159, 191, 161), (147, 146, 178, 179), (134, 133, 165, 166), (148, 147, 179, 180), (135, 134, 166, 167), (149, 148, 180, 181)])
me_cylinder_001.materials.append(mat_wheel)
me_cylinder_001.use_remesh_preserve_volume = False
me_cylinder_001.use_remesh_preserve_attributes = False
me_cylinder_001.use_mirror_vertex_groups = False
me_cylinder_001.update()
me_cylinder = bpy.data.meshes.new('Cylinder')
me_cylinder.from_pydata([(-9.43e-08, 1.0, -0.9924), (-1.241e-07, 1.0, 0.6131), (0.1951, 0.9808, -0.9924), (0.1951, 0.9808, 0.6131), (0.3827, 0.9239, -0.9924), (0.3827, 0.9239, 0.6131), (0.5556, 0.8315, -0.9924), (0.5556, 0.8315, 0.6131), (0.7071, 0.7071, -0.9924), (0.7071, 0.7071, 0.6131), (0.8315, 0.5556, -0.9924), (0.8315, 0.5556, 0.6131), (0.9239, 0.3827, -0.9924), (0.9239, 0.3827, 0.6131), (0.9808, 0.1951, -0.9924), (0.9808, 0.1951, 0.6131), (1.0, -2.362e-07, -0.9924), (1.0, -2.362e-07, 0.6131), (0.9808, -0.1951, -0.9924), (0.9808, -0.1951, 0.6131), (0.9239, -0.3827, -0.9924), (0.9239, -0.3827, 0.6131), (0.8315, -0.5556, -0.9924), (0.8315, -0.5556, 0.6131), (0.7071, -0.7071, -0.9924), (0.7071, -0.7071, 0.6131), (0.5556, -0.8315, -0.9924), (0.5556, -0.8315, 0.6131), (0.3827, -0.9239, -0.9924), (0.3827, -0.9239, 0.6131), (0.1951, -0.9808, -0.9924), (0.1951, -0.9808, 0.6131), (-4.201e-07, -1.0, -0.9924), (-4.499e-07, -1.0, 0.6131), (-0.1951, -0.9808, -0.9924), (-0.1951, -0.9808, 0.6131), (-0.3827, -0.9239, -0.9924), (-0.3827, -0.9239, 0.6131), (-0.5556, -0.8315, -0.9924), (-0.5556, -0.8315, 0.6131), (-0.7071, -0.7071, -0.9924), (-0.7071, -0.7071, 0.6131), (-0.8315, -0.5556, -0.9924), (-0.8315, -0.5556, 0.6131), (-0.9239, -0.3827, -0.9924), (-0.9239, -0.3827, 0.6131), (-0.9808, -0.1951, -0.9924), (-0.9808, -0.1951, 0.6131), (-1.0, 6.539e-07, -0.9924), (-1.0, 6.539e-07, 0.6131), (-0.9808, 0.1951, -0.9924), (-0.9808, 0.1951, 0.6131), (-0.9239, 0.3827, -0.9924), (-0.9239, 0.3827, 0.6131), (-0.8315, 0.5556, -0.9924), (-0.8315, 0.5556, 0.6131), (-0.7071, 0.7071, -0.9924), (-0.7071, 0.7071, 0.6131), (-0.5556, 0.8315, -0.9924), (-0.5556, 0.8315, 0.6131), (-0.3827, 0.9239, -0.9924), (-0.3827, 0.9239, 0.6131), (-0.1951, 0.9808, -0.9924), (-0.1951, 0.9808, 0.6131), (-1.194e-07, 1.1, -0.6017), (-1.126e-07, 1.1, 0.2224), (0.2146, 1.079, 0.2224), (0.2146, 1.079, -0.6017), (0.421, 1.016, 0.2224), (0.421, 1.016, -0.6017), (0.6111, 0.9146, 0.2224), (0.6111, 0.9146, -0.6017), (0.7778, 0.7778, 0.2224), (0.7778, 0.7778, -0.6017), (0.9146, 0.6111, 0.2224), (0.9146, 0.6111, -0.6017), (1.016, 0.421, 0.2224), (1.016, 0.421, -0.6017), (1.079, 0.2146, 0.2224), (1.079, 0.2146, -0.6017), (1.1, -2.605e-07, 0.2224), (1.1, -2.605e-07, -0.6017), (1.079, -0.2146, 0.2224), (1.079, -0.2146, -0.6017), (1.016, -0.421, 0.2224), (1.016, -0.421, -0.6017), (0.9146, -0.6111, 0.2224), (0.9146, -0.6111, -0.6017), (0.7778, -0.7778, 0.2224), (0.7778, -0.7778, -0.6017), (0.6111, -0.9146, 0.2224), (0.6111, -0.9146, -0.6017), (0.421, -1.016, 0.2224), (0.421, -1.016, -0.6017), (0.2146, -1.079, 0.2224), (0.2146, -1.079, -0.6017), (-4.71e-07, -1.1, 0.2224), (-4.778e-07, -1.1, -0.6017), (-0.2146, -1.079, 0.2224), (-0.2146, -1.079, -0.6017), (-0.421, -1.016, 0.2224), (-0.421, -1.016, -0.6017), (-0.6111, -0.9146, 0.2224), (-0.6111, -0.9146, -0.6017), (-0.7778, -0.7778, 0.2224), (-0.7778, -0.7778, -0.6017), (-0.9146, -0.6111, 0.2224), (-0.9146, -0.6111, -0.6017), (-1.016, -0.421, 0.2224), (-1.016, -0.421, -0.6017), (-1.079, -0.2146, 0.2224), (-1.079, -0.2146, -0.6017), (-1.1, 7.186e-07, 0.2224), (-1.1, 7.186e-07, -0.6017), (-1.079, 0.2146, 0.2224), (-1.079, 0.2146, -0.6017), (-1.016, 0.421, 0.2224), (-1.016, 0.421, -0.6017), (-0.9146, 0.6111, 0.2224), (-0.9146, 0.6111, -0.6017), (-0.7778, 0.7778, 0.2224), (-0.7778, 0.7778, -0.6017), (-0.6111, 0.9146, 0.2224), (-0.6111, 0.9146, -0.6017), (-0.421, 1.016, 0.2224), (-0.421, 1.016, -0.6017), (-0.2146, 1.079, 0.2224), (-0.2146, 1.079, -0.6017), (0.1561, 0.7846, 0.6131), (-9.475e-08, 0.8, 0.6131), (0.3061, 0.7391, 0.6131), (0.4445, 0.6652, 0.6131), (0.5657, 0.5657, 0.6131), (0.6652, 0.4445, 0.6131), (0.7391, 0.3061, 0.6131), (0.7846, 0.1561, 0.6131), (0.8, -1.943e-07, 0.6131), (0.7846, -0.1561, 0.6131), (0.7391, -0.3061, 0.6131), (0.6652, -0.4445, 0.6131), (0.5657, -0.5657, 0.6131), (0.4445, -0.6652, 0.6131), (0.3061, -0.7391, 0.6131), (0.1561, -0.7846, 0.6131), (-3.554e-07, -0.8, 0.6131), (-0.1561, -0.7846, 0.6131), (-0.3061, -0.7391, 0.6131), (-0.4445, -0.6652, 0.6131), (-0.5657, -0.5657, 0.6131), (-0.6652, -0.4445, 0.6131), (-0.7391, -0.3061, 0.6131), (-0.7846, -0.1561, 0.6131), (-0.8, 5.178e-07, 0.6131), (-0.7846, 0.1561, 0.6131), (-0.7391, 0.3061, 0.6131), (-0.6652, 0.4445, 0.6131), (-0.5657, 0.5657, 0.6131), (-0.4445, 0.6652, 0.6131), (-0.3061, 0.7391, 0.6131), (-0.1561, 0.7846, 0.6131), (0.1561, 0.7846, 0.1454), (-1.301e-07, 0.8, 0.1454), (0.3061, 0.7391, 0.1454), (0.4445, 0.6652, 0.1454), (0.5657, 0.5657, 0.1454), (0.6652, 0.4445, 0.1454), (0.7391, 0.3061, 0.1454), (0.7846, 0.1561, 0.1454), (0.8, -1.943e-07, 0.1454), (0.7846, -0.1561, 0.1454), (0.7391, -0.3061, 0.1454), (0.6652, -0.4445, 0.1454), (0.5657, -0.5657, 0.1454), (0.4445, -0.6652, 0.1454), (0.3061, -0.7391, 0.1454), (0.1561, -0.7846, 0.1454), (-3.907e-07, -0.8, 0.1454), (-0.1561, -0.7846, 0.1454), (-0.3061, -0.7391, 0.1454), (-0.4445, -0.6652, 0.1454), (-0.5657, -0.5657, 0.1454), (-0.6652, -0.4445, 0.1454), (-0.7391, -0.3061, 0.1454), (-0.7846, -0.1561, 0.1454), (-0.8, 5.178e-07, 0.1454), (-0.7846, 0.1561, 0.1454), (-0.7391, 0.3061, 0.1454), (-0.6652, 0.4445, 0.1454), (-0.5657, 0.5657, 0.1454), (-0.4445, 0.6652, 0.1454), (-0.3061, 0.7391, 0.1454), (-0.1561, 0.7846, 0.1454)], [], [(65, 1, 3, 66), (66, 3, 5, 68), (68, 5, 7, 70), (70, 7, 9, 72), (72, 9, 11, 74), (74, 11, 13, 76), (76, 13, 15, 78), (78, 15, 17, 80), (80, 17, 19, 82), (82, 19, 21, 84), (84, 21, 23, 86), (86, 23, 25, 88), (88, 25, 27, 90), (90, 27, 29, 92), (92, 29, 31, 94), (94, 31, 33, 96), (96, 33, 35, 98), (98, 35, 37, 100), (100, 37, 39, 102), (102, 39, 41, 104), (104, 41, 43, 106), (106, 43, 45, 108), (108, 45, 47, 110), (110, 47, 49, 112), (112, 49, 51, 114), (114, 51, 53, 116), (116, 53, 55, 118), (118, 55, 57, 120), (120, 57, 59, 122), (122, 59, 61, 124), (13, 11, 133, 134), (124, 61, 63, 126), (126, 63, 1, 65), (0, 2, 4, 6, 8, 10, 12, 14, 16, 18, 20, 22, 24, 26, 28, 30, 32, 34, 36, 38, 40, 42, 44, 46, 48, 50, 52, 54, 56, 58, 60, 62), (62, 127, 64, 0), (127, 126, 65, 64), (60, 125, 127, 62), (125, 124, 126, 127), (58, 123, 125, 60), (123, 122, 124, 125), (56, 121, 123, 58), (121, 120, 122, 123), (54, 119, 121, 56), (119, 118, 120, 121), (52, 117, 119, 54), (117, 116, 118, 119), (50, 115, 117, 52), (115, 114, 116, 117), (48, 113, 115, 50), (113, 112, 114, 115), (46, 111, 113, 48), (111, 110, 112, 113), (44, 109, 111, 46), (109, 108, 110, 111), (42, 107, 109, 44), (107, 106, 108, 109), (40, 105, 107, 42), (105, 104, 106, 107), (38, 103, 105, 40), (103, 102, 104, 105), (36, 101, 103, 38), (101, 100, 102, 103), (34, 99, 101, 36), (99, 98, 100, 101), (32, 97, 99, 34), (97, 96, 98, 99), (30, 95, 97, 32), (95, 94, 96, 97), (28, 93, 95, 30), (93, 92, 94, 95), (26, 91, 93, 28), (91, 90, 92, 93), (24, 89, 91, 26), (89, 88, 90, 91), (22, 87, 89, 24), (87, 86, 88, 89), (20, 85, 87, 22), (85, 84, 86, 87), (18, 83, 85, 20), (83, 82, 84, 85), (16, 81, 83, 18), (81, 80, 82, 83), (14, 79, 81, 16), (79, 78, 80, 81), (12, 77, 79, 14), (77, 76, 78, 79), (10, 75, 77, 12), (75, 74, 76, 77), (8, 73, 75, 10), (73, 72, 74, 75), (6, 71, 73, 8), (71, 70, 72, 73), (4, 69, 71, 6), (69, 68, 70, 71), (2, 67, 69, 4), (67, 66, 68, 69), (0, 64, 67, 2), (64, 65, 66, 67), (136, 135, 167, 168), (31, 29, 142, 143), (49, 47, 151, 152), (5, 3, 128, 130), (23, 21, 138, 139), (41, 39, 147, 148), (59, 57, 156, 157), (15, 13, 134, 135), (33, 31, 143, 144), (51, 49, 152, 153), (7, 5, 130, 131), (25, 23, 139, 140), (43, 41, 148, 149), (61, 59, 157, 158), (17, 15, 135, 136), (35, 33, 144, 145), (53, 51, 153, 154), (9, 7, 131, 132), (27, 25, 140, 141), (45, 43, 149, 150), (63, 61, 158, 159), (19, 17, 136, 137), (37, 35, 145, 146), (55, 53, 154, 155), (11, 9, 132, 133), (29, 27, 141, 142), (47, 45, 150, 151), (3, 1, 129, 128), (1, 63, 159, 129), (21, 19, 137, 138), (39, 37, 146, 147), (57, 55, 155, 156), (160, 161, 191, 190, 189, 188, 187, 186, 185, 184, 183, 182, 181, 180, 179, 178, 177, 176, 175, 174, 173, 172, 171, 170, 169, 168, 167, 166, 165, 164, 163, 162), (150, 149, 181, 182), (137, 136, 168, 169), (151, 150, 182, 183), (138, 137, 169, 170), (152, 151, 183, 184), (139, 138, 170, 171), (153, 152, 184, 185), (140, 139, 171, 172), (154, 153, 185, 186), (141, 140, 172, 173), (155, 154, 186, 187), (142, 141, 173, 174), (128, 129, 161, 160), (156, 155, 187, 188), (143, 142, 174, 175), (130, 128, 160, 162), (157, 156, 188, 189), (144, 143, 175, 176), (131, 130, 162, 163), (158, 157, 189, 190), (145, 144, 176, 177), (132, 131, 163, 164), (159, 158, 190, 191), (146, 145, 177, 178), (133, 132, 164, 165), (129, 159, 191, 161), (147, 146, 178, 179), (134, 133, 165, 166), (148, 147, 179, 180), (135, 134, 166, 167), (149, 148, 180, 181)])
me_cylinder.materials.append(mat_wheel)
me_cylinder.use_remesh_preserve_volume = False
me_cylinder.use_remesh_preserve_attributes = False
me_cylinder.use_mirror_vertex_groups = False
me_cylinder.update()
me_cube_001 = bpy.data.meshes.new('Cube.001')
me_cube_001.from_pydata([(-3.689, 1.389, 2.773), (-3.689, 1.389, 4.773), (-3.689, 3.389, 2.773), (-3.689, 3.389, 4.773), (-1.689, 1.389, 2.773), (-1.689, 1.389, 4.773), (-1.689, 3.389, 2.773), (-1.689, 3.389, 4.773), (0.06932, 3.389, 4.773), (0.06932, 3.389, 2.773), (0.06932, 1.389, 2.773), (0.06932, 1.389, 4.773), (-1.689, -11.34, 4.773), (-1.689, -11.34, 2.773), (0.06932, -11.34, 4.773), (0.06932, -11.34, 2.773), (-1.689, -13.56, 4.773), (-1.689, -13.56, 2.773), (0.06932, -13.56, 4.773), (0.06932, -13.56, 2.773), (-1.689, 11.74, 4.773), (-1.689, 11.74, 2.773), (0.06932, 11.74, 4.773), (0.06932, 11.74, 2.773), (-1.689, 13.43, 4.773), (-1.689, 13.43, 2.773), (0.06932, 13.43, 4.773), (0.06932, 13.43, 2.773), (-1.689, -16.34, -2.227), (0.06932, -16.34, -2.227), (-1.689, -18.56, -2.227), (0.06932, -18.56, -2.227), (-1.689, 16.74, -2.227), (0.06932, 16.74, -2.227), (-1.689, 18.43, -2.227), (0.06932, 18.43, -2.227), (-1.689, -3.611, -2.227), (-1.689, -1.611, -2.227), (0.06932, -3.611, -2.227), (0.06932, -1.611, -2.227), (-1.689, -16.34, -3.641), (0.06932, -16.34, -3.641), (-1.689, -18.56, -3.641), (0.06932, -18.56, -3.641), (-1.689, 16.74, -3.641), (0.06932, 16.74, -3.641), (-1.689, 18.43, -3.641), (0.06932, 18.43, -3.641), (-1.689, -3.611, -3.641), (-1.689, -1.611, -3.641), (0.06932, -3.611, -3.641), (0.06932, -1.611, -3.641), (4.47, -16.34, -2.227), (4.47, -18.56, -2.227), (4.47, 16.74, -2.227), (4.47, 18.43, -2.227), (4.47, -3.611, -2.227), (4.47, -1.611, -2.227), (4.47, -16.34, -3.641), (4.47, -18.56, -3.641), (4.47, 16.74, -3.641), (4.47, 18.43, -3.641), (4.47, -3.611, -3.641), (4.47, -1.611, -3.641)], [], [(0, 1, 3, 2), (2, 3, 7, 6), (10, 11, 14, 15), (4, 5, 1, 0), (2, 6, 4, 0), (7, 3, 1, 5), (9, 8, 11, 10), (9, 10, 38, 39), (7, 5, 11, 8), (9, 6, 21, 23), (13, 15, 29, 28), (5, 4, 13, 12), (4, 10, 15, 13), (11, 5, 12, 14), (16, 17, 19, 18), (12, 13, 17, 16), (14, 12, 16, 18), (15, 14, 18, 19), (22, 23, 27, 26), (8, 9, 23, 22), (7, 8, 22, 20), (6, 7, 20, 21), (25, 24, 26, 27), (27, 23, 33, 35), (21, 20, 24, 25), (20, 22, 26, 24), (32, 34, 46, 44), (17, 13, 28, 30), (15, 19, 31, 29), (19, 17, 30, 31), (28, 29, 41, 40), (25, 27, 35, 34), (23, 21, 32, 33), (21, 25, 34, 32), (33, 45, 60, 54), (4, 6, 37, 36), (6, 9, 39, 37), (10, 4, 36, 38), (40, 41, 43, 42), (45, 44, 46, 47), (48, 49, 51, 50), (38, 36, 48, 50), (31, 30, 42, 43), (33, 32, 44, 45), (37, 39, 51, 49), (41, 29, 52, 58), (34, 35, 47, 46), (36, 37, 49, 48), (30, 28, 40, 42), (39, 38, 56, 57), (57, 56, 62, 63), (52, 53, 59, 58), (55, 54, 60, 61), (29, 31, 53, 52), (38, 50, 62, 56), (43, 41, 58, 59), (50, 51, 63, 62), (47, 35, 55, 61), (45, 47, 61, 60), (51, 39, 57, 63), (31, 43, 59, 53), (35, 33, 54, 55)])
me_cube_001.materials.append(mat_default)
me_cube_001.use_remesh_preserve_volume = False
me_cube_001.use_remesh_preserve_attributes = False
me_cube_001.use_mirror_vertex_groups = False
me_cube_001.update()
me_cube = bpy.data.meshes.new('Cube')
me_cube.from_pydata([(-1.0, -1.0, -0.3103), (-1.0, -1.0, 0.6552), (-1.0, 1.345, -0.3103), (-1.0, 1.345, 0.6552), (1.0, -1.0, -0.3103), (1.0, -1.0, 0.6552), (1.0, 1.345, -0.3103), (1.0, 1.345, 0.6552), (-1.0, 1.69, 1.0), (-1.0, 1.69, -0.3103), (1.0, 1.69, -0.3103), (1.0, 1.69, 1.0)], [], [(0, 1, 3, 2), (3, 7, 11, 8), (6, 7, 5, 4), (4, 5, 1, 0), (2, 6, 4, 0), (7, 3, 1, 5), (9, 8, 11, 10), (2, 3, 8, 9), (7, 6, 10, 11), (6, 2, 9, 10)])
me_cube.materials.append(mat_default)
me_cube.use_remesh_preserve_volume = False
me_cube.use_remesh_preserve_attributes = False
me_cube.use_mirror_vertex_groups = False
me_cube.update()

# ---- objects
ob_sun = bpy.data.objects.new('Sun', light_sun)
ob_curiosity_head1 = bpy.data.objects.new('Curiosity_Head1', me_cube_007)
ob_curiosity_neck = bpy.data.objects.new('Curiosity_Neck', me_cube_006)
ob_curiosity_arm = bpy.data.objects.new('Curiosity_Arm', me_cube_005)
ob_curiosity_wheelbardx = bpy.data.objects.new('Curiosity_WheelbarDX', me_cube_003)
ob_curiosity_frontwheeldx = bpy.data.objects.new('Curiosity_FrontWheelDX', me_cylinder_005)
ob_curiosity_midwheeldx = bpy.data.objects.new('Curiosity_MidWheelDX', me_cylinder_004)
ob_curiosity_backwheeldx = bpy.data.objects.new('Curiosity_BackWheelDX', me_cylinder_003)
ob_curiosity_backwheelsx = bpy.data.objects.new('Curiosity_BackWheelSX', me_cylinder_002)
ob_curiosity_midwheelsx = bpy.data.objects.new('Curiosity_MidWheelSX', me_cylinder_001)
ob_curiosity_frontwheelsx = bpy.data.objects.new('Curiosity_FrontWheelSX', me_cylinder)
ob_curiosity_wheelbarsx = bpy.data.objects.new('Curiosity_WheelbarSX', me_cube_001)
ob_curiosity_body = bpy.data.objects.new('Curiosity_Body', me_cube)

# ---- transforms, parenting, visibility, modifiers, constraints
ob_sun.location = (-9.0, -8.0, 9.0)
ob_sun.lineart.crease_threshold = 0.0
ob_curiosity_head1.location = (-1.0, -3.0, 6.376)
ob_curiosity_head1.lineart.crease_threshold = 0.0
ob_curiosity_neck.location = (-1.0, -3.0, 2.0)
ob_curiosity_neck.scale = (0.3, 0.3, 0.3)
ob_curiosity_neck.lineart.crease_threshold = 0.0
ob_curiosity_arm.location = (0.0, -4.0, 0.0)
ob_curiosity_arm.lineart.crease_threshold = 0.0
ob_curiosity_wheelbardx.location = (-3.491, -0.4778, -0.7545)
ob_curiosity_wheelbardx.scale = (-0.2, 0.2, 0.2)
ob_curiosity_wheelbardx.lineart.crease_threshold = 0.0
ob_curiosity_frontwheeldx.location = (-4.606, -3.968, -1.341)
ob_curiosity_frontwheeldx.rotation_euler = (-0.0, 1.571, 0.0)
ob_curiosity_frontwheeldx.scale = (1.0, 1.0, -1.0)
ob_curiosity_frontwheeldx.lineart.crease_threshold = 0.0
ob_curiosity_midwheeldx.location = (-4.606, -1.0, -1.341)
ob_curiosity_midwheeldx.rotation_euler = (-0.0, 1.571, 0.0)
ob_curiosity_midwheeldx.scale = (1.0, 1.0, -1.0)
ob_curiosity_midwheeldx.lineart.crease_threshold = 0.0
ob_curiosity_backwheeldx.location = (-4.606, 3.039, -1.341)
ob_curiosity_backwheeldx.rotation_euler = (-0.0, 1.571, 0.0)
ob_curiosity_backwheeldx.scale = (1.0, 1.0, -1.0)
ob_curiosity_backwheeldx.lineart.crease_threshold = 0.0
ob_curiosity_backwheelsx.location = (4.654, 3.039, -1.341)
ob_curiosity_backwheelsx.rotation_euler = (-0.0, 1.571, 0.0)
ob_curiosity_backwheelsx.lineart.crease_threshold = 0.0
ob_curiosity_midwheelsx.location = (4.654, -1.0, -1.341)
ob_curiosity_midwheelsx.rotation_euler = (-0.0, 1.571, 0.0)
ob_curiosity_midwheelsx.lineart.crease_threshold = 0.0
ob_curiosity_frontwheelsx.location = (4.654, -3.968, -1.341)
ob_curiosity_frontwheelsx.rotation_euler = (-0.0, 1.571, 0.0)
ob_curiosity_frontwheelsx.lineart.crease_threshold = 0.0
ob_curiosity_wheelbarsx.location = (3.538, -0.4778, -0.7545)
ob_curiosity_wheelbarsx.scale = (0.2, 0.2, 0.2)
ob_curiosity_wheelbarsx.lineart.crease_threshold = 0.0
ob_curiosity_body.location = (0.0, -1.0, 0.0)
ob_curiosity_body.scale = (2.9, 2.9, 2.9)
ob_curiosity_body.lineart.crease_threshold = 0.0

# ---- collection membership
col_collection_1.objects.link(ob_sun)
col_collection_1.objects.link(ob_curiosity_head1)
col_collection_1.objects.link(ob_curiosity_neck)
col_collection_1.objects.link(ob_curiosity_arm)
col_collection_1.objects.link(ob_curiosity_wheelbardx)
col_collection_1.objects.link(ob_curiosity_frontwheeldx)
col_collection_1.objects.link(ob_curiosity_midwheeldx)
col_collection_1.objects.link(ob_curiosity_backwheeldx)
col_collection_1.objects.link(ob_curiosity_backwheelsx)
col_collection_1.objects.link(ob_curiosity_midwheelsx)
col_collection_1.objects.link(ob_curiosity_frontwheelsx)
col_collection_1.objects.link(ob_curiosity_wheelbarsx)
col_collection_1.objects.link(ob_curiosity_body)

# ---- scene / render settings (as saved in the file)
scene.frame_start = 1; scene.frame_end = 250; scene.frame_set(1)
scene.render.engine = 'BLENDER_EEVEE_NEXT'
scene.render.resolution_percentage = 50
scene.render.dither_intensity = 0.0
scene.cycles.use_denoising = False
scene.cycles.samples = 128
scene.cycles.sampling_pattern = 'TABULATED_SOBOL'
scene.cycles.light_sampling_threshold = 0.0
scene.cycles.use_adaptive_sampling = False
scene.cycles.use_light_tree = False
scene.cycles.blur_glossy = 0.0
scene.cycles.sample_clamp_indirect = 0.0
scene.view_settings.view_transform = 'Standard'
scene.unit_settings.scale_length = 0.001
bpy.context.view_layer.update()

# ---- added for rendering (the .blend has no active camera): camera
cam_auto = bpy.data.cameras.new('AutoCamera')
cam_auto.lens = 50.0
cam_auto.sensor_width = 36.0
cam_auto.clip_end = 1000.0
ob_auto_camera = bpy.data.objects.new('AutoCamera', cam_auto)
scene.collection.objects.link(ob_auto_camera)
ob_auto_camera.location = (17.5204, -23.3412, 16.0136)
ob_auto_camera.rotation_euler = (1.09748, -7.21219e-08, 0.694738)
scene.camera = ob_auto_camera
bpy.context.view_layer.update()
